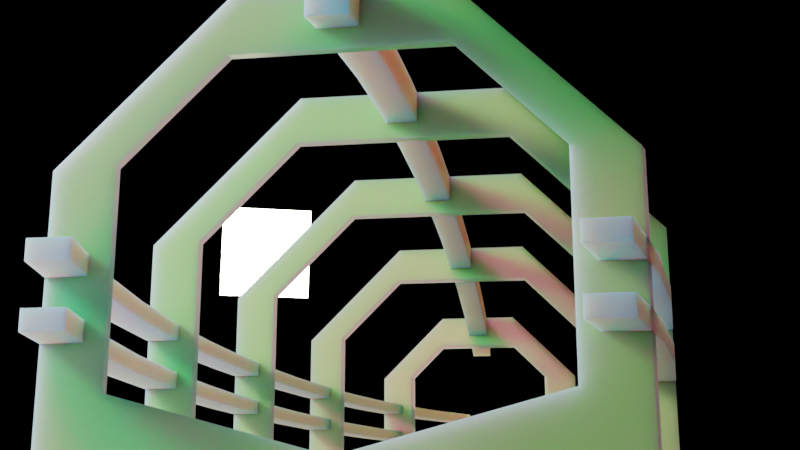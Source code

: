 # Source: blender_boat_nodes_v3.blend  (saved by Blender 3.2.14; exported with 4.5.12 LTS)
import bpy
from mathutils import Matrix  # noqa: F401  (used for matrix-valued properties, if any)

bpy.ops.wm.read_factory_settings(use_empty=True)
scene = bpy.context.scene
scene.name = 'working'

# ---- collections
col_collection = bpy.data.collections.new('Collection'); scene.collection.children.link(col_collection)
col_unit_tests = bpy.data.collections.new('Unit Tests'); col_collection.children.link(col_unit_tests)
col_scene = bpy.data.collections.new('scene'); scene.collection.children.link(col_scene)

# ---- materials (node trees are filled in below, after node groups)
mat_hull_cutter_2 = bpy.data.materials.new('hull_cutter_2')
mat_hull_cutter_2.alpha_threshold = 0.0
mat_hull_cutter_2.diffuse_color = (0.6584, 0.4452, 0.2747, 1.0)
mat_hull_cutter_2.line_color = (0.0, 0.0, 0.0, 1.0)
mat_bulkhead_cutout = bpy.data.materials.new('bulkhead_cutout')
mat_bulkhead_cutout.diffuse_color = (0.7991, 0.3864, 0.2582, 1.0)
mat_hull_cutter_1 = bpy.data.materials.new('hull_cutter_1')
mat_hull_cutter_1.alpha_threshold = 0.0
mat_hull_cutter_1.diffuse_color = (0.5029, 0.4678, 0.2122, 1.0)
mat_hull_cutter_1.line_color = (0.0, 0.0, 0.0, 1.0)
mat_longitudal_cutter = bpy.data.materials.new('longitudal_cutter')
mat_longitudal_cutter.alpha_threshold = 0.0
mat_longitudal_cutter.diffuse_color = (0.2122, 0.0356, 0.7991, 1.0)
mat_longitudal_cutter.line_color = (0.0, 0.0, 0.0, 1.0)
mat_material_001 = bpy.data.materials.new('Material.001')
mat_material = bpy.data.materials.new('Material')
mat_backdrop_001 = bpy.data.materials.new('backdrop.001')
mat_backdrop_001.diffuse_color = (0.6, 0.6, 0.6, 1.0)
mat_hull_base = bpy.data.materials.new('hull_base')
mat_hull_base.diffuse_color = (0.3663, 0.4735, 0.7991, 1.0)
mat_bulkhead = bpy.data.materials.new('bulkhead')
mat_bulkhead.diffuse_color = (0.07601, 0.8, 0.0598, 1.0)
mat_longitudal = bpy.data.materials.new('longitudal')
mat_longitudal.diffuse_color = (0.2361, 0.7725, 0.8, 1.0)
mat_hull_cutter_3 = bpy.data.materials.new('hull_cutter_3')
mat_hull_cutter_3.alpha_threshold = 0.0
mat_hull_cutter_3.diffuse_color = (0.6654, 0.855, 0.3325, 1.0)
mat_hull_cutter_3.line_color = (0.0, 0.0, 0.0, 1.0)

# ---- node groups
ng_hull_cut_curve = bpy.data.node_groups.new('hull_cut_curve', 'GeometryNodeTree')
_s = ng_hull_cut_curve.interface.new_socket(name='Curve', in_out='OUTPUT', socket_type='NodeSocketGeometry')
_s = ng_hull_cut_curve.interface.new_socket(name='Length', in_out='INPUT', socket_type='NodeSocketFloat')
_s.default_value = 1.5
_s.min_value = -1e+04
_s.max_value = 1e+04
_s = ng_hull_cut_curve.interface.new_socket(name='Width', in_out='INPUT', socket_type='NodeSocketFloat')
_s.default_value = 2.0
_s.min_value = -1e+04
_s.max_value = 1e+04
_s = ng_hull_cut_curve.interface.new_socket(name='PortSide', in_out='INPUT', socket_type='NodeSocketBool')
_s = ng_hull_cut_curve.interface.new_socket(name='A0', in_out='INPUT', socket_type='NodeSocketFloat')
ng_hull_cut_curve.is_modifier = True
_N = ng_hull_cut_curve.nodes; _L = ng_hull_cut_curve.links
n0 = _N.new('ShaderNodeCombineXYZ'); n0.name = 'Combine XYZ.003'; n0.location = (199, -48)
n1 = _N.new('ShaderNodeMath'); n1.name = 'Math.003'; n1.location = (21, 109)
n1.operation = 'SUBTRACT'
n1.inputs[0].default_value = 0.0
n2 = _N.new('ShaderNodeCombineXYZ'); n2.name = 'Combine XYZ.002'; n2.location = (214, 109)
n3 = _N.new('ShaderNodeCombineXYZ'); n3.name = 'Combine XYZ'; n3.location = (136, 333)
n4 = _N.new('ShaderNodeCombineXYZ'); n4.name = 'Combine XYZ.001'; n4.location = (201, -216)
n5 = _N.new('ShaderNodeMath'); n5.name = 'Math.006'; n5.location = (-1577, 254)
n5.label = 'Inverted A0'
n5.operation = 'SUBTRACT'
n5.inputs[0].default_value = 0.0
n6 = _N.new('ShaderNodeMath'); n6.name = 'Math.002'; n6.location = (-481, -34)
n6.operation = 'MULTIPLY'
n6.inputs[0].default_value = 0.3
n7 = _N.new('GeometryNodeSwitch'); n7.name = 'Switch.002'; n7.location = (-113, -321)
n7.label = 'EndY'
n7.input_type = 'FLOAT'
n7.inputs[1].default_value = 0.0
n7.inputs[2].default_value = 0.0
n8 = _N.new('ShaderNodeMath'); n8.name = 'Math.004'; n8.location = (-1578, 442)
n8.label = 'Inverted Width'
n8.operation = 'SUBTRACT'
n8.inputs[0].default_value = 0.0
n9 = _N.new('GeometryNodeSwitch'); n9.name = 'Switch.003'; n9.location = (-1012, 247)
n9.label = 'MidY'
n9.input_type = 'FLOAT'
n10 = _N.new('GeometryNodeSwitch'); n10.name = 'Switch.001'; n10.location = (-1000, 447)
n10.label = 'StartY'
n10.input_type = 'FLOAT'
n11 = _N.new('ShaderNodeMath'); n11.name = 'Math'; n11.location = (-709, 90)
n11.operation = 'MULTIPLY'
n12 = _N.new('ShaderNodeMath'); n12.name = 'Math.001'; n12.location = (-223, 470)
n12.label = 'Negative Length'
n12.operation = 'SUBTRACT'
n12.inputs[0].default_value = 0.0
n13 = _N.new('NodeGroupInput'); n13.name = 'Group Input'; n13.location = (-1856, -39)
n14 = _N.new('NodeGroupOutput'); n14.name = 'Group Output'; n14.location = (1482, 186)
n15 = _N.new('GeometryNodeCurvePrimitiveBezierSegment'); n15.name = 'Bezier Segment'; n15.location = (753, 139)
n16 = _N.new('ShaderNodeValue'); n16.name = 'Curve Resolution'; n16.location = (330, 424)
n16.label = 'Curve Resolution'
n16.outputs[0].default_value = 16.0
n17 = _N.new('GeometryNodeResampleCurve'); n17.name = 'Resample Curve'; n17.location = (1087, 247)
n17.label = 'fix idiosyncratic normals'
n17.width = 194
n17.keep_last_segment = False
_L.new(n11.outputs[0], n12.inputs[1])
_L.new(n12.outputs[0], n3.inputs[0])
_L.new(n3.outputs[0], n15.inputs[1])
_L.new(n11.outputs[0], n4.inputs[0])
_L.new(n4.outputs[0], n15.inputs[4])
_L.new(n2.outputs[0], n15.inputs[2])
_L.new(n0.outputs[0], n15.inputs[3])
_L.new(n6.outputs[0], n0.inputs[0])
_L.new(n6.outputs[0], n1.inputs[1])
_L.new(n1.outputs[0], n2.inputs[0])
_L.new(n13.outputs[0], n6.inputs[1])
_L.new(n16.outputs[0], n15.inputs[0])
_L.new(n13.outputs[1], n8.inputs[1])
_L.new(n13.outputs[3], n5.inputs[1])
_L.new(n7.outputs[0], n4.inputs[1])
_L.new(n13.outputs[2], n9.inputs[0])
_L.new(n13.outputs[1], n9.inputs[1])
_L.new(n8.outputs[0], n9.inputs[2])
_L.new(n9.outputs[0], n0.inputs[1])
_L.new(n9.outputs[0], n2.inputs[1])
_L.new(n10.outputs[0], n3.inputs[1])
_L.new(n13.outputs[2], n10.inputs[0])
_L.new(n13.outputs[3], n10.inputs[1])
_L.new(n5.outputs[0], n10.inputs[2])
_L.new(n13.outputs[0], n11.inputs[0])
_L.new(n17.outputs[0], n14.inputs[0])
_L.new(n15.outputs[0], n17.inputs[0])
_L.new(n16.outputs[0], n17.inputs[2])
n14.is_active_output = True
ng_chine_generator_single = bpy.data.node_groups.new('chine_generator_single', 'GeometryNodeTree')
_s = ng_chine_generator_single.interface.new_socket(name='Hull_Cut_Mesh', in_out='OUTPUT', socket_type='NodeSocketGeometry')
_s = ng_chine_generator_single.interface.new_socket(name='Bulkhead_Cut_Mesh', in_out='OUTPUT', socket_type='NodeSocketGeometry')
_s = ng_chine_generator_single.interface.new_socket(name='Curve', in_out='OUTPUT', socket_type='NodeSocketGeometry')
_s = ng_chine_generator_single.interface.new_socket(name='Length', in_out='INPUT', socket_type='NodeSocketFloat')
_s.default_value = 1.5
_s.min_value = -1e+04
_s.max_value = 1e+04
_s = ng_chine_generator_single.interface.new_socket(name='Width', in_out='INPUT', socket_type='NodeSocketFloat')
_s.default_value = 2.0
_s.min_value = -1e+04
_s.max_value = 1e+04
_s = ng_chine_generator_single.interface.new_socket(name='Thickness', in_out='INPUT', socket_type='NodeSocketFloat')
_s.subtype = 'DISTANCE'
_s.default_value = 1.7
_s.min_value = 0.0
_s = ng_chine_generator_single.interface.new_socket(name='Height', in_out='INPUT', socket_type='NodeSocketFloat')
_s.subtype = 'DISTANCE'
_s.default_value = 4.0
_s.min_value = 0.0
_s = ng_chine_generator_single.interface.new_socket(name='Bulkhead_Thickness', in_out='INPUT', socket_type='NodeSocketFloat')
_s.default_value = 0.1
_s = ng_chine_generator_single.interface.new_socket(name='Starboard', in_out='INPUT', socket_type='NodeSocketBool')
_s = ng_chine_generator_single.interface.new_socket(name='A0', in_out='INPUT', socket_type='NodeSocketFloat')
ng_chine_generator_single.is_modifier = True
_N = ng_chine_generator_single.nodes; _L = ng_chine_generator_single.links
n0 = _N.new('GeometryNodeStoreNamedAttribute'); n0.name = 'Store Named Attribute'; n0.location = (-746, -551)
n0.data_type = 'FLOAT_VECTOR'
n0.domain = 'CORNER'
n0.inputs[2].default_value = 'uv_map'
n1 = _N.new('NodeGroupInput'); n1.name = 'Group Input'; n1.location = (-1308, -211)
n2 = _N.new('GeometryNodeMeshGrid'); n2.name = 'Grid'; n2.location = (-771, -551)
n2.inputs[2].default_value = 2
n2.inputs[3].default_value = 2
n3 = _N.new('ShaderNodeCombineXYZ'); n3.name = 'Combine XYZ'; n3.location = (-402, -105)
n4 = _N.new('GeometryNodeSwitch'); n4.name = 'Switch'; n4.location = (-613, -84)
n4.input_type = 'FLOAT'
n5 = _N.new('ShaderNodeMath'); n5.name = 'Math'; n5.location = (-814, 1)
n5.operation = 'MULTIPLY'
n6 = _N.new('GeometryNodeTransform'); n6.name = 'Transform.001'; n6.location = (90, 50)
n6.inputs[2].default_value = (0.0, 3.142, 0.0)
n7 = _N.new('GeometryNodeSwitch'); n7.name = 'Switch.001'; n7.location = (433, -182)
n7.input_type = 'FLOAT'
n8 = _N.new('GeometryNodeSetMaterial'); n8.name = 'Set Material.001'; n8.location = (1704, 488)
n8.inputs[2].default_value = mat_hull_cutter_1
n9 = _N.new('NodeGroupOutput'); n9.name = 'Group Output'; n9.location = (2232, 400)
n10 = _N.new('GeometryNodeSetPosition'); n10.name = 'Set Position'; n10.location = (1229, 194)
n11 = _N.new('GeometryNodeCurveToMesh'); n11.name = 'Curve to Mesh.002'; n11.location = (1514, 214)
n11.inputs[3].default_value = True
n12 = _N.new('ShaderNodeVectorMath'); n12.name = 'Vector Math'; n12.location = (1060, -24)
n12.operation = 'SCALE'
n13 = _N.new('GeometryNodeInputNormal'); n13.name = 'Normal'; n13.location = (884, -72)
n13.legacy_corner_normals = True
n14 = _N.new('GeometryNodeSetMaterial'); n14.name = 'Set Material.002'; n14.location = (1750, 240)
n14.width = 182
n14.inputs[2].default_value = mat_bulkhead_cutout
n15 = _N.new('GeometryNodeSetShadeSmooth'); n15.name = 'Set Shade Smooth'; n15.location = (1927, 480)
n15.inputs[2].default_value = False
n16 = _N.new('GeometryNodeSetShadeSmooth'); n16.name = 'Set Shade Smooth.001'; n16.location = (2012, 295)
n16.inputs[2].default_value = False
n17 = _N.new('ShaderNodeMath'); n17.name = 'Math.001'; n17.location = (-815, -385)
n17.operation = 'MULTIPLY'
n17.inputs[1].default_value = -0.5
n18 = _N.new('ShaderNodeMath'); n18.name = 'Math.002'; n18.location = (179, -350)
n18.label = 'Negative Thickness'
n18.operation = 'SUBTRACT'
n18.inputs[0].default_value = 0.0
n19 = _N.new('NodeReroute'); n19.name = 'Reroute'; n19.location = (24, -340)
n19.width = 16
n19.socket_idname = 'NodeSocketFloat'
n20 = _N.new('GeometryNodeCurveToMesh'); n20.name = 'Curve to Mesh.001'; n20.location = (696, 447)
n20.inputs[3].default_value = True
n21 = _N.new('GeometryNodeMeshToCurve'); n21.name = 'Mesh to Curve'; n21.location = (312, 141)
n22 = _N.new('GeometryNodeGroup'); n22.name = 'Group'; n22.location = (-677, 301)
n22.label = 'hull_cut_curve'
n22.width = 246
n22.node_tree = ng_hull_cut_curve
n23 = _N.new('GeometryNodeInputNamedAttribute'); n23.name = 'Named Attribute'; n23.location = (1489, 214)
n23.inputs[0].default_value = 'radius'
n24 = _N.new('GeometryNodeSwitch'); n24.name = 'Switch.002'; n24.location = (1489, 214)
n24.input_type = 'FLOAT'
n24.inputs[1].default_value = 1.0
n25 = _N.new('GeometryNodeInputNamedAttribute'); n25.name = 'Named Attribute.001'; n25.location = (671, 447)
n25.inputs[0].default_value = 'radius'
n26 = _N.new('GeometryNodeSwitch'); n26.name = 'Switch.003'; n26.location = (671, 447)
n26.input_type = 'FLOAT'
n26.inputs[1].default_value = 1.0
_L.new(n1.outputs[1], n22.inputs[1])
_L.new(n1.outputs[0], n22.inputs[0])
_L.new(n1.outputs[2], n2.inputs[0])
_L.new(n1.outputs[3], n2.inputs[1])
_L.new(n0.outputs[0], n6.inputs[0])
_L.new(n6.outputs[0], n21.inputs[0])
_L.new(n3.outputs[0], n6.inputs[1])
_L.new(n21.outputs[0], n20.inputs[1])
_L.new(n22.outputs[0], n20.inputs[0])
_L.new(n16.outputs[0], n9.inputs[1])
_L.new(n15.outputs[0], n9.inputs[0])
_L.new(n22.outputs[0], n9.inputs[2])
_L.new(n1.outputs[5], n22.inputs[2])
_L.new(n1.outputs[6], n22.inputs[3])
_L.new(n1.outputs[2], n17.inputs[0])
_L.new(n1.outputs[5], n4.inputs[0])
_L.new(n17.outputs[0], n4.inputs[1])
_L.new(n5.outputs[0], n4.inputs[2])
_L.new(n4.outputs[0], n3.inputs[0])
_L.new(n1.outputs[2], n5.inputs[0])
_L.new(n1.outputs[5], n7.inputs[0])
_L.new(n20.outputs[0], n8.inputs[0])
_L.new(n22.outputs[0], n10.inputs[0])
_L.new(n12.outputs[0], n10.inputs[3])
_L.new(n13.outputs[0], n12.inputs[0])
_L.new(n11.outputs[0], n14.inputs[0])
_L.new(n10.outputs[0], n11.inputs[0])
_L.new(n7.outputs[0], n12.inputs[3])
_L.new(n21.outputs[0], n11.inputs[1])
_L.new(n8.outputs[0], n15.inputs[0])
_L.new(n14.outputs[0], n16.inputs[0])
_L.new(n18.outputs[0], n7.inputs[2])
_L.new(n19.outputs[0], n7.inputs[1])
_L.new(n1.outputs[4], n19.inputs[0])
_L.new(n19.outputs[0], n18.inputs[1])
_L.new(n2.outputs[0], n0.inputs[0])
_L.new(n2.outputs[1], n0.inputs[3])
_L.new(n23.outputs[1], n24.inputs[0])
_L.new(n23.outputs[0], n24.inputs[2])
_L.new(n24.outputs[0], n11.inputs[2])
_L.new(n25.outputs[1], n26.inputs[0])
_L.new(n25.outputs[0], n26.inputs[2])
_L.new(n26.outputs[0], n20.inputs[2])
n9.is_active_output = True
ng_chine_generator_double = bpy.data.node_groups.new('chine_generator_double', 'GeometryNodeTree')
_s = ng_chine_generator_double.interface.new_socket(name='Curve_Starboard', in_out='OUTPUT', socket_type='NodeSocketGeometry')
_s = ng_chine_generator_double.interface.new_socket(name='Curve_Port', in_out='OUTPUT', socket_type='NodeSocketGeometry')
_s = ng_chine_generator_double.interface.new_socket(name='Rotate_Starboard', in_out='OUTPUT', socket_type='NodeSocketVector')
_s = ng_chine_generator_double.interface.new_socket(name='Rotate_Port', in_out='OUTPUT', socket_type='NodeSocketVector')
_s = ng_chine_generator_double.interface.new_socket(name='Hull_Cut_Mesh', in_out='OUTPUT', socket_type='NodeSocketGeometry')
_s = ng_chine_generator_double.interface.new_socket(name='Bulkhead_Cut_Mesh', in_out='OUTPUT', socket_type='NodeSocketGeometry')
_s = ng_chine_generator_double.interface.new_socket(name='Length', in_out='INPUT', socket_type='NodeSocketFloat')
_s.default_value = 10.0
_s.min_value = -1e+04
_s.max_value = 1e+04
_s = ng_chine_generator_double.interface.new_socket(name='Width', in_out='INPUT', socket_type='NodeSocketFloat')
_s.default_value = 4.0
_s.min_value = -1e+04
_s.max_value = 1e+04
_s = ng_chine_generator_double.interface.new_socket(name='Thickness', in_out='INPUT', socket_type='NodeSocketFloat')
_s.subtype = 'DISTANCE'
_s.default_value = 1.0
_s.min_value = 0.0
_s = ng_chine_generator_double.interface.new_socket(name='Height', in_out='INPUT', socket_type='NodeSocketFloat')
_s.subtype = 'DISTANCE'
_s.default_value = 4.0
_s.min_value = 0.0
_s = ng_chine_generator_double.interface.new_socket(name='Bulkhead_Thickness', in_out='INPUT', socket_type='NodeSocketFloat')
_s.default_value = 0.5
_s = ng_chine_generator_double.interface.new_socket(name='A0', in_out='INPUT', socket_type='NodeSocketFloat')
_s.default_value = 2.0
_s = ng_chine_generator_double.interface.new_socket(name='Rotate', in_out='INPUT', socket_type='NodeSocketFloat')
_s.min_value = -1e+04
_s.max_value = 1e+04
ng_chine_generator_double.is_modifier = True
_N = ng_chine_generator_double.nodes; _L = ng_chine_generator_double.links
n0 = _N.new('ShaderNodeCombineXYZ'); n0.name = 'Combine XYZ.001'; n0.location = (-571, -325)
n1 = _N.new('GeometryNodeTransform'); n1.name = 'Transform'; n1.location = (-90, 652)
n2 = _N.new('ShaderNodeCombineXYZ'); n2.name = 'Combine XYZ'; n2.location = (-541, -82)
n3 = _N.new('GeometryNodeTransform'); n3.name = 'Transform.005'; n3.location = (144, 405)
n4 = _N.new('GeometryNodeJoinGeometry'); n4.name = 'Join Geometry.002'; n4.location = (512, -395)
n5 = _N.new('GeometryNodeJoinGeometry'); n5.name = 'Join Geometry.003'; n5.location = (547, 251)
n6 = _N.new('GeometryNodeTransform'); n6.name = 'Transform.004'; n6.location = (23, -740)
n7 = _N.new('GeometryNodeTransform'); n7.name = 'Transform.001'; n7.location = (22, -453)
n8 = _N.new('NodeGroupOutput'); n8.name = 'Group Output'; n8.location = (879, -8)
n9 = _N.new('GeometryNodeGroup'); n9.name = 'Group.001'; n9.location = (-795, 272)
n9.width = 213
n9.node_tree = ng_chine_generator_single
n9.inputs[5].default_value = True
n10 = _N.new('GeometryNodeGroup'); n10.name = 'Group.003'; n10.location = (-814, -579)
n10.width = 213
n10.node_tree = ng_chine_generator_single
n10.inputs[5].default_value = False
n11 = _N.new('NodeGroupInput'); n11.name = 'Group Input'; n11.location = (-1351, -184)
n12 = _N.new('ShaderNodeMath'); n12.name = 'Math.002'; n12.location = (-979, -327)
n12.hide = True
n12.operation = 'RADIANS'
n13 = _N.new('ShaderNodeMath'); n13.name = 'Math'; n13.location = (-764, -333)
n13.operation = 'SUBTRACT'
n13.inputs[0].default_value = 0.0
_L.new(n9.outputs[2], n8.inputs[0])
_L.new(n11.outputs[0], n9.inputs[0])
_L.new(n11.outputs[1], n9.inputs[1])
_L.new(n11.outputs[2], n9.inputs[2])
_L.new(n11.outputs[3], n9.inputs[3])
_L.new(n11.outputs[4], n9.inputs[4])
_L.new(n11.outputs[5], n9.inputs[6])
_L.new(n10.outputs[2], n8.inputs[1])
_L.new(n2.outputs[0], n8.inputs[2])
_L.new(n0.outputs[0], n8.inputs[3])
_L.new(n5.outputs[0], n8.inputs[4])
_L.new(n4.outputs[0], n8.inputs[5])
_L.new(n9.outputs[0], n1.inputs[0])
_L.new(n2.outputs[0], n1.inputs[2])
_L.new(n0.outputs[0], n7.inputs[2])
_L.new(n13.outputs[0], n0.inputs[0])
_L.new(n10.outputs[0], n7.inputs[0])
_L.new(n10.outputs[1], n6.inputs[0])
_L.new(n0.outputs[0], n6.inputs[2])
_L.new(n9.outputs[1], n3.inputs[0])
_L.new(n2.outputs[0], n3.inputs[2])
_L.new(n6.outputs[0], n4.inputs[0])
_L.new(n3.outputs[0], n4.inputs[0])
_L.new(n7.outputs[0], n5.inputs[0])
_L.new(n1.outputs[0], n5.inputs[0])
_L.new(n11.outputs[5], n10.inputs[6])
_L.new(n11.outputs[4], n10.inputs[4])
_L.new(n11.outputs[3], n10.inputs[3])
_L.new(n11.outputs[2], n10.inputs[2])
_L.new(n11.outputs[1], n10.inputs[1])
_L.new(n11.outputs[0], n10.inputs[0])
_L.new(n11.outputs[6], n12.inputs[0])
_L.new(n12.outputs[0], n13.inputs[1])
_L.new(n12.outputs[0], n2.inputs[0])
n8.is_active_output = True
ng_hull_base = bpy.data.node_groups.new('hull_base', 'GeometryNodeTree')
_s = ng_hull_base.interface.new_socket(name='Hull_Base', in_out='OUTPUT', socket_type='NodeSocketGeometry')
_s = ng_hull_base.interface.new_socket(name='Bulkhead_Base', in_out='OUTPUT', socket_type='NodeSocketGeometry')
_s = ng_hull_base.interface.new_socket(name='Size', in_out='INPUT', socket_type='NodeSocketVector')
_s.subtype = 'TRANSLATION'
_s.default_value = (1.0, 1.0, 1.0)
_s.min_value = 0.0
ng_hull_base.is_modifier = True
_N = ng_hull_base.nodes; _L = ng_hull_base.links
n0 = _N.new('GeometryNodeStoreNamedAttribute'); n0.name = 'Store Named Attribute'; n0.location = (-322, 172)
n0.data_type = 'FLOAT_VECTOR'
n0.domain = 'CORNER'
n0.inputs[2].default_value = 'uv_map'
n1 = _N.new('NodeGroupOutput'); n1.name = 'Group Output'; n1.location = (489, 183)
n2 = _N.new('NodeGroupInput'); n2.name = 'Group Input'; n2.location = (-631, 114)
n2.label = 'hull_base'
n3 = _N.new('GeometryNodeMeshCube'); n3.name = 'Cube'; n3.location = (-347, 172)
n4 = _N.new('GeometryNodeSetShadeSmooth'); n4.name = 'Set Shade Smooth'; n4.location = (-91, 211)
n4.inputs[2].default_value = False
n5 = _N.new('GeometryNodeSetMaterial'); n5.name = 'Set Material'; n5.location = (165, 244)
n5.inputs[2].default_value = mat_hull_base
n6 = _N.new('GeometryNodeSetMaterial'); n6.name = 'Set Material.001'; n6.location = (165, 87)
n6.inputs[2].default_value = mat_bulkhead
_L.new(n2.outputs[0], n3.inputs[0])
_L.new(n4.outputs[0], n5.inputs[0])
_L.new(n0.outputs[0], n4.inputs[0])
_L.new(n4.outputs[0], n6.inputs[0])
_L.new(n5.outputs[0], n1.inputs[0])
_L.new(n6.outputs[0], n1.inputs[1])
_L.new(n3.outputs[0], n0.inputs[0])
_L.new(n3.outputs[1], n0.inputs[3])
n1.is_active_output = True
ng_toggle_geometry = bpy.data.node_groups.new('Toggle_Geometry', 'GeometryNodeTree')
_s = ng_toggle_geometry.interface.new_socket(name='Output', in_out='OUTPUT', socket_type='NodeSocketGeometry')
_s = ng_toggle_geometry.interface.new_socket(name='Input', in_out='INPUT', socket_type='NodeSocketGeometry')
_s = ng_toggle_geometry.interface.new_socket(name='Switch', in_out='INPUT', socket_type='NodeSocketBool')
ng_toggle_geometry.is_modifier = True
_N = ng_toggle_geometry.nodes; _L = ng_toggle_geometry.links
n0 = _N.new('NodeGroupOutput'); n0.name = 'Group Output'; n0.location = (169, 33)
n1 = _N.new('NodeGroupInput'); n1.name = 'Group Input'; n1.location = (-374, 28)
n2 = _N.new('GeometryNodeSwitch'); n2.name = 'Switch'; n2.location = (-94, 33)
n2.width = 213
_L.new(n2.outputs[0], n0.inputs[0])
_L.new(n1.outputs[1], n2.inputs[0])
_L.new(n1.outputs[0], n2.inputs[2])
n0.is_active_output = True
ng_longitudal_generator = bpy.data.node_groups.new('longitudal_generator', 'GeometryNodeTree')
_s = ng_longitudal_generator.interface.new_socket(name='Longitudals', in_out='OUTPUT', socket_type='NodeSocketGeometry')
_s = ng_longitudal_generator.interface.new_socket(name='Notch_Cutters', in_out='OUTPUT', socket_type='NodeSocketGeometry')
_s = ng_longitudal_generator.interface.new_socket(name='Curve', in_out='INPUT', socket_type='NodeSocketGeometry')
_s = ng_longitudal_generator.interface.new_socket(name='IsStarboard', in_out='INPUT', socket_type='NodeSocketBool')
_s = ng_longitudal_generator.interface.new_socket(name='NotchCut', in_out='INPUT', socket_type='NodeSocketFloat')
_s = ng_longitudal_generator.interface.new_socket(name='Width', in_out='INPUT', socket_type='NodeSocketFloat')
_s.default_value = 0.5
_s = ng_longitudal_generator.interface.new_socket(name='Thickness', in_out='INPUT', socket_type='NodeSocketFloat')
_s.default_value = 0.2
_s = ng_longitudal_generator.interface.new_socket(name='count', in_out='INPUT', socket_type='NodeSocketInt')
_s = ng_longitudal_generator.interface.new_socket(name='vert_offset', in_out='INPUT', socket_type='NodeSocketFloat')
_s = ng_longitudal_generator.interface.new_socket(name='vert_spacing', in_out='INPUT', socket_type='NodeSocketFloat')
ng_longitudal_generator.is_modifier = True
_N = ng_longitudal_generator.nodes; _L = ng_longitudal_generator.links
n0 = _N.new('GeometryNodeStoreNamedAttribute'); n0.name = 'Store Named Attribute'; n0.location = (-992, -149)
n0.data_type = 'FLOAT_VECTOR'
n0.domain = 'CORNER'
n0.inputs[2].default_value = 'uv_map'
n1 = _N.new('NodeFrame'); n1.name = 'Frame'; n1.location = (-1938, 1189)
n1.width = 414
n2 = _N.new('NodeGroupInput'); n2.name = 'Group Input'; n2.location = (-2176, 418)
n3 = _N.new('ShaderNodeMath'); n3.name = 'Math.002'; n3.location = (-925, 968)
n3.operation = 'MULTIPLY'
n4 = _N.new('ShaderNodeMath'); n4.name = 'Math.003'; n4.location = (-1153, 1069)
n5 = _N.new('ShaderNodeMath'); n5.name = 'Math.004'; n5.location = (-806, 759)
n6 = _N.new('GeometryNodeSwitch'); n6.name = 'Switch.001'; n6.location = (-1428, 802)
n6.input_type = 'FLOAT'
n6.inputs[1].default_value = 1.0
n6.inputs[2].default_value = -1.0
n7 = _N.new('ShaderNodeMath'); n7.name = 'Math.008'; n7.location = (-1362, 1145)
n7.label = 'Half'
n7.operation = 'MULTIPLY'
n7.inputs[1].default_value = -0.5
n8 = _N.new('NodeReroute'); n8.name = 'Reroute'; n8.location = (-1453, 965)
n8.width = 16
n8.socket_idname = 'NodeSocketFloat'
n9 = _N.new('ShaderNodeValue'); n9.name = 'Value'; n9.location = (-1676, 1001)
n9.label = 'Bool Skin compensator'
n9.width = 176
n9.outputs[0].default_value = 0.01
n10 = _N.new('GeometryNodeRealizeInstances'); n10.name = 'Realize Instances.001'; n10.location = (1143, 429)
n11 = _N.new('GeometryNodeRealizeInstances'); n11.name = 'Realize Instances'; n11.location = (1134, 93)
n12 = _N.new('GeometryNodeSetMaterial'); n12.name = 'Set Material.001'; n12.location = (1367, 147)
n12.inputs[2].default_value = mat_longitudal
n13 = _N.new('GeometryNodeSetShadeSmooth'); n13.name = 'Set Shade Smooth.001'; n13.location = (1597, 149)
n13.inputs[2].default_value = False
n14 = _N.new('GeometryNodeSetShadeSmooth'); n14.name = 'Set Shade Smooth'; n14.location = (1629, 444)
n14.inputs[2].default_value = False
n15 = _N.new('NodeReroute'); n15.name = 'Reroute.001'; n15.location = (-1474, 307)
n15.width = 16
n15.socket_idname = 'NodeSocketFloat'
n16 = _N.new('NodeReroute'); n16.name = 'Reroute.002'; n16.location = (-1465, 377)
n16.width = 16
n16.socket_idname = 'NodeSocketGeometry'
n17 = _N.new('NodeReroute'); n17.name = 'Reroute.003'; n17.location = (-1566, 241)
n17.width = 16
n17.socket_idname = 'NodeSocketFloat'
n18 = _N.new('ShaderNodeMath'); n18.name = 'Math.005'; n18.location = (-1491, 870)
n18.label = 'Half Notch Cut'
n18.hide = True
n18.operation = 'MULTIPLY'
n19 = _N.new('NodeReroute'); n19.name = 'Reroute.004'; n19.location = (-1595, 534)
n19.width = 16
n19.socket_idname = 'NodeSocketFloat'
n20 = _N.new('NodeReroute'); n20.name = 'Reroute.005'; n20.location = (-976, 332)
n20.width = 16
n20.socket_idname = 'NodeSocketGeometry'
n21 = _N.new('GeometryNodeMeshLine'); n21.name = 'Mesh Line'; n21.location = (-662, -741)
n22 = _N.new('GeometryNodeSwitch'); n22.name = 'Switch'; n22.location = (-804, -248)
n22.input_type = 'FLOAT'
n23 = _N.new('ShaderNodeCombineXYZ'); n23.name = 'Combine XYZ.001'; n23.location = (-867, -874)
n23.hide = True
n24 = _N.new('ShaderNodeMath'); n24.name = 'Math.001'; n24.location = (-1052, -414)
n24.label = 'negative_width'
n24.hide = True
n24.operation = 'SUBTRACT'
n24.inputs[0].default_value = 0.0
n25 = _N.new('ShaderNodeMath'); n25.name = 'Math'; n25.location = (-1223, -374)
n25.label = 'Half Width'
n25.hide = True
n25.operation = 'DIVIDE'
n25.inputs[1].default_value = 2.0
n26 = _N.new('GeometryNodeTransform'); n26.name = 'Transform.003'; n26.location = (151, 418)
n27 = _N.new('GeometryNodeMeshGrid'); n27.name = 'Grid.001'; n27.location = (-1017, -149)
n27.inputs[1].default_value = 2.3
n27.inputs[2].default_value = 2
n27.inputs[3].default_value = 2
n28 = _N.new('GeometryNodeInstanceOnPoints'); n28.name = 'Instance on Points'; n28.location = (931, 90)
n28.hide = True
n29 = _N.new('GeometryNodeInstanceOnPoints'); n29.name = 'Instance on Points.001'; n29.location = (929, 395)
n29.hide = True
n30 = _N.new('GeometryNodeCurveToMesh'); n30.name = 'Curve to Mesh.002'; n30.location = (503, -145)
n30.inputs[3].default_value = True
n31 = _N.new('ShaderNodeCombineXYZ'); n31.name = 'Combine XYZ'; n31.location = (-566, -354)
n32 = _N.new('ShaderNodeCombineXYZ'); n32.name = 'Combine XYZ.002'; n32.location = (-81, 271)
n33 = _N.new('NodeGroupOutput'); n33.name = 'Group Output'; n33.location = (1905, 299)
n34 = _N.new('GeometryNodeSetMaterial'); n34.name = 'Set Material.002'; n34.location = (1370, 470)
n34.inputs[2].default_value = mat_longitudal_cutter
n35 = _N.new('GeometryNodeCurvePrimitiveQuadrilateral'); n35.name = 'Quadrilateral'; n35.location = (-213, 878)
n36 = _N.new('GeometryNodeCurvePrimitiveQuadrilateral'); n36.name = 'Quadrilateral.001'; n36.location = (-999, 10)
n37 = _N.new('GeometryNodeMeshToCurve'); n37.name = 'Mesh to Curve.001'; n37.location = (-147, -219)
n37.hide = True
n38 = _N.new('ShaderNodeMath'); n38.name = 'Math.006'; n38.location = (-1211, -145)
n38.label = 'negative_width'
n38.operation = 'SUBTRACT'
n38.inputs[0].default_value = 0.0
n39 = _N.new('GeometryNodeTransform'); n39.name = 'Transform.002'; n39.location = (-350, -278)
n40 = _N.new('NodeReroute'); n40.name = 'Reroute.006'; n40.location = (-999, 213)
n40.width = 16
n40.socket_idname = 'NodeSocketFloat'
n41 = _N.new('ShaderNodeMath'); n41.name = 'Math.007'; n41.location = (-1184, 249)
n41.operation = 'SUBTRACT'
n41.inputs[0].default_value = 0.0
n42 = _N.new('GeometryNodeCurveToMesh'); n42.name = 'Curve to Mesh.003'; n42.location = (442, 521)
n42.inputs[3].default_value = True
n43 = _N.new('GeometryNodeSetPosition'); n43.name = 'Set Position'; n43.location = (-131, 588)
n44 = _N.new('ShaderNodeVectorMath'); n44.name = 'Vector Math'; n44.location = (-325, 699)
n44.operation = 'SCALE'
n45 = _N.new('GeometryNodeInputNormal'); n45.name = 'Normal'; n45.location = (-583, 599)
n45.legacy_corner_normals = True
n46 = _N.new('GeometryNodeInputNamedAttribute'); n46.name = 'Named Attribute'; n46.location = (478, -145)
n46.inputs[0].default_value = 'radius'
n47 = _N.new('GeometryNodeSwitch'); n47.name = 'Switch.002'; n47.location = (478, -145)
n47.input_type = 'FLOAT'
n47.inputs[1].default_value = 1.0
n48 = _N.new('GeometryNodeInputNamedAttribute'); n48.name = 'Named Attribute.001'; n48.location = (417, 521)
n48.inputs[0].default_value = 'radius'
n49 = _N.new('GeometryNodeSwitch'); n49.name = 'Switch.003'; n49.location = (417, 521)
n49.input_type = 'FLOAT'
n49.inputs[1].default_value = 1.0
_L.new(n21.outputs[0], n28.inputs[0])
_L.new(n39.outputs[0], n37.inputs[0])
_L.new(n2.outputs[5], n21.inputs[0])
_L.new(n23.outputs[0], n21.inputs[3])
_L.new(n2.outputs[7], n23.inputs[2])
_L.new(n30.outputs[0], n28.inputs[2])
_L.new(n20.outputs[0], n30.inputs[0])
_L.new(n11.outputs[0], n12.inputs[0])
_L.new(n17.outputs[0], n25.inputs[0])
_L.new(n25.outputs[0], n24.inputs[1])
_L.new(n22.outputs[0], n31.inputs[0])
_L.new(n2.outputs[1], n22.inputs[0])
_L.new(n28.outputs[0], n11.inputs[0])
_L.new(n21.outputs[0], n29.inputs[0])
_L.new(n42.outputs[0], n29.inputs[2])
_L.new(n29.outputs[0], n10.inputs[0])
_L.new(n2.outputs[1], n6.inputs[0])
_L.new(n38.outputs[0], n27.inputs[0])
_L.new(n24.outputs[0], n22.inputs[2])
_L.new(n25.outputs[0], n22.inputs[1])
_L.new(n19.outputs[0], n18.inputs[0])
_L.new(n13.outputs[0], n33.inputs[0])
_L.new(n34.outputs[0], n14.inputs[0])
_L.new(n12.outputs[0], n13.inputs[0])
_L.new(n10.outputs[0], n34.inputs[0])
_L.new(n8.outputs[0], n7.inputs[0])
_L.new(n9.outputs[0], n8.inputs[0])
_L.new(n45.outputs[0], n44.inputs[1])
_L.new(n45.outputs[0], n44.inputs[0])
_L.new(n44.outputs[0], n43.inputs[3])
_L.new(n6.outputs[0], n3.inputs[1])
_L.new(n4.outputs[0], n3.inputs[0])
_L.new(n18.outputs[0], n4.inputs[1])
_L.new(n7.outputs[0], n4.inputs[0])
_L.new(n19.outputs[0], n5.inputs[0])
_L.new(n8.outputs[0], n5.inputs[1])
_L.new(n2.outputs[4], n15.inputs[0])
_L.new(n2.outputs[0], n16.inputs[0])
_L.new(n2.outputs[3], n17.inputs[0])
_L.new(n2.outputs[2], n19.inputs[0])
_L.new(n3.outputs[0], n44.inputs[3])
_L.new(n16.outputs[0], n20.inputs[0])
_L.new(n32.outputs[0], n26.inputs[1])
_L.new(n41.outputs[0], n40.inputs[0])
_L.new(n35.outputs[0], n26.inputs[0])
_L.new(n5.outputs[0], n35.inputs[0])
_L.new(n15.outputs[0], n35.inputs[1])
_L.new(n15.outputs[0], n36.inputs[1])
_L.new(n36.outputs[0], n39.inputs[0])
_L.new(n39.outputs[0], n30.inputs[1])
_L.new(n17.outputs[0], n36.inputs[0])
_L.new(n31.outputs[0], n39.inputs[1])
_L.new(n26.outputs[0], n42.inputs[1])
_L.new(n40.outputs[0], n32.inputs[1])
_L.new(n40.outputs[0], n31.inputs[1])
_L.new(n2.outputs[6], n41.inputs[1])
_L.new(n20.outputs[0], n43.inputs[0])
_L.new(n43.outputs[0], n42.inputs[0])
_L.new(n14.outputs[0], n33.inputs[1])
_L.new(n27.outputs[0], n0.inputs[0])
_L.new(n27.outputs[1], n0.inputs[3])
_L.new(n46.outputs[1], n47.inputs[0])
_L.new(n46.outputs[0], n47.inputs[2])
_L.new(n47.outputs[0], n30.inputs[2])
_L.new(n48.outputs[1], n49.inputs[0])
_L.new(n48.outputs[0], n49.inputs[2])
_L.new(n49.outputs[0], n42.inputs[2])
n33.is_active_output = True
ng_chop_x_minmax = bpy.data.node_groups.new('Chop_X_minmax', 'GeometryNodeTree')
_s = ng_chop_x_minmax.interface.new_socket(name='Mesh', in_out='OUTPUT', socket_type='NodeSocketGeometry')
_s = ng_chop_x_minmax.interface.new_socket(name='Mesh 1', in_out='INPUT', socket_type='NodeSocketGeometry')
_s = ng_chop_x_minmax.interface.new_socket(name='cube_size', in_out='INPUT', socket_type='NodeSocketFloat')
_s.default_value = 0.5
_s.min_value = -1e+04
_s.max_value = 1e+04
_s = ng_chop_x_minmax.interface.new_socket(name='x_min', in_out='INPUT', socket_type='NodeSocketFloat')
_s = ng_chop_x_minmax.interface.new_socket(name='x_max', in_out='INPUT', socket_type='NodeSocketFloat')
ng_chop_x_minmax.is_modifier = True
_N = ng_chop_x_minmax.nodes; _L = ng_chop_x_minmax.links
n0 = _N.new('GeometryNodeStoreNamedAttribute'); n0.name = 'Store Named Attribute'; n0.location = (-81, 66)
n0.data_type = 'FLOAT_VECTOR'
n0.domain = 'CORNER'
n0.inputs[2].default_value = 'uv_map'
n1 = _N.new('ShaderNodeMath'); n1.name = 'Math.001'; n1.location = (-123, -110)
n2 = _N.new('GeometryNodeMeshCube'); n2.name = 'Cube'; n2.location = (-106, 66)
n3 = _N.new('NodeGroupInput'); n3.name = 'Group Input'; n3.location = (-1301, 204)
n4 = _N.new('ShaderNodeCombineXYZ'); n4.name = 'Combine XYZ'; n4.location = (80, -110)
n4.hide = True
n5 = _N.new('ShaderNodeCombineXYZ'); n5.name = 'Combine XYZ.002'; n5.location = (114, 404)
n5.hide = True
n6 = _N.new('GeometryNodeTransform'); n6.name = 'Transform.003'; n6.location = (376, 485)
n7 = _N.new('GeometryNodeTransform'); n7.name = 'Transform.002'; n7.location = (267, 23)
n8 = _N.new('ShaderNodeMath'); n8.name = 'Math.002'; n8.location = (-61, 441)
n9 = _N.new('ShaderNodeMath'); n9.name = 'Math'; n9.location = (-802, -111)
n9.operation = 'DIVIDE'
n9.inputs[1].default_value = 2.0
n10 = _N.new('ShaderNodeCombineXYZ'); n10.name = 'Combine XYZ.001'; n10.location = (-803, 370)
n11 = _N.new('ShaderNodeMath'); n11.name = 'Math.003'; n11.location = (-323, 478)
n11.operation = 'SUBTRACT'
n11.inputs[0].default_value = 0.0
n12 = _N.new('NodeGroupOutput'); n12.name = 'Group Output'; n12.location = (1931, 308)
n13 = _N.new('GeometryNodeMeshBoolean'); n13.name = 'Mesh Boolean.001'; n13.location = (608, 285)
n13.solver = 'EXACT'
n14 = _N.new('GeometryNodeMeshBoolean'); n14.name = 'Mesh Boolean'; n14.location = (863, 73)
n14.solver = 'EXACT'
n15 = _N.new('GeometryNodeJoinGeometry'); n15.name = 'Join Geometry'; n15.location = (1124, 279)
n15.label = 'Cutter Meshes'
n16 = _N.new('GeometryNodeJoinGeometry'); n16.name = 'Join Geometry.001'; n16.location = (1599, 289)
_L.new(n0.outputs[0], n7.inputs[0])
_L.new(n4.outputs[0], n7.inputs[1])
_L.new(n9.outputs[0], n1.inputs[0])
_L.new(n1.outputs[0], n4.inputs[0])
_L.new(n3.outputs[1], n9.inputs[0])
_L.new(n3.outputs[1], n10.inputs[0])
_L.new(n3.outputs[1], n10.inputs[1])
_L.new(n3.outputs[1], n10.inputs[2])
_L.new(n10.outputs[0], n2.inputs[0])
_L.new(n3.outputs[3], n1.inputs[1])
_L.new(n0.outputs[0], n6.inputs[0])
_L.new(n3.outputs[2], n8.inputs[1])
_L.new(n8.outputs[0], n5.inputs[0])
_L.new(n5.outputs[0], n6.inputs[1])
_L.new(n3.outputs[0], n13.inputs[0])
_L.new(n13.outputs[0], n14.inputs[0])
_L.new(n6.outputs[0], n15.inputs[0])
_L.new(n7.outputs[0], n15.inputs[0])
_L.new(n9.outputs[0], n11.inputs[1])
_L.new(n11.outputs[0], n8.inputs[0])
_L.new(n16.outputs[0], n12.inputs[0])
_L.new(n14.outputs[0], n16.inputs[0])
_L.new(n6.outputs[0], n13.inputs[1])
_L.new(n7.outputs[0], n14.inputs[1])
_L.new(n2.outputs[0], n0.inputs[0])
_L.new(n2.outputs[1], n0.inputs[3])
n12.is_active_output = True
ng_longitudal_generator_dual = bpy.data.node_groups.new('longitudal_generator_dual', 'GeometryNodeTree')
_s = ng_longitudal_generator_dual.interface.new_socket(name='Longitudals', in_out='OUTPUT', socket_type='NodeSocketGeometry')
_s = ng_longitudal_generator_dual.interface.new_socket(name='Cutters', in_out='OUTPUT', socket_type='NodeSocketGeometry')
_s = ng_longitudal_generator_dual.interface.new_socket(name='CurveStarboard', in_out='INPUT', socket_type='NodeSocketGeometry')
_s = ng_longitudal_generator_dual.interface.new_socket(name='CurvePort', in_out='INPUT', socket_type='NodeSocketGeometry')
_s = ng_longitudal_generator_dual.interface.new_socket(name='RotStarboard', in_out='INPUT', socket_type='NodeSocketVector')
_s = ng_longitudal_generator_dual.interface.new_socket(name='RotPort', in_out='INPUT', socket_type='NodeSocketVector')
_s = ng_longitudal_generator_dual.interface.new_socket(name='NotchCut', in_out='INPUT', socket_type='NodeSocketFloat')
_s = ng_longitudal_generator_dual.interface.new_socket(name='Width', in_out='INPUT', socket_type='NodeSocketFloat')
_s.default_value = 1.0
_s = ng_longitudal_generator_dual.interface.new_socket(name='Thickness', in_out='INPUT', socket_type='NodeSocketFloat')
_s.default_value = 0.1
_s = ng_longitudal_generator_dual.interface.new_socket(name='count', in_out='INPUT', socket_type='NodeSocketInt')
_s.default_value = 3
_s = ng_longitudal_generator_dual.interface.new_socket(name='vert_offset', in_out='INPUT', socket_type='NodeSocketFloat')
_s.default_value = 0.1
_s = ng_longitudal_generator_dual.interface.new_socket(name='vert_spacing', in_out='INPUT', socket_type='NodeSocketFloat')
_s.default_value = 1.0
_s = ng_longitudal_generator_dual.interface.new_socket(name='xMin', in_out='INPUT', socket_type='NodeSocketFloat')
_s.default_value = -3.0
_s = ng_longitudal_generator_dual.interface.new_socket(name='xMax', in_out='INPUT', socket_type='NodeSocketFloat')
_s.default_value = 3.0
ng_longitudal_generator_dual.is_modifier = True
_N = ng_longitudal_generator_dual.nodes; _L = ng_longitudal_generator_dual.links
n0 = _N.new('NodeGroupInput'); n0.name = 'Group Input'; n0.location = (-970, 237)
n1 = _N.new('NodeReroute'); n1.name = 'Reroute.001'; n1.location = (932, -88)
n1.width = 16
n1.socket_idname = 'NodeSocketFloat'
n2 = _N.new('NodeReroute'); n2.name = 'Reroute.002'; n2.location = (902, -107)
n2.width = 16
n2.socket_idname = 'NodeSocketFloat'
n3 = _N.new('GeometryNodeGroup'); n3.name = 'Group'; n3.location = (-503, 575)
n3.width = 195
n3.node_tree = ng_longitudal_generator
n3.inputs[1].default_value = True
n4 = _N.new('GeometryNodeTransform'); n4.name = 'Transform.001'; n4.location = (148, 9)
n5 = _N.new('NodeReroute'); n5.name = 'Reroute.004'; n5.location = (-45, -205)
n5.width = 16
n5.socket_idname = 'NodeSocketVector'
n6 = _N.new('NodeReroute'); n6.name = 'Reroute.005'; n6.location = (-153, 227)
n6.width = 16
n6.socket_idname = 'NodeSocketVector'
n7 = _N.new('GeometryNodeTransform'); n7.name = 'Transform'; n7.location = (143, 666)
n8 = _N.new('GeometryNodeTransform'); n8.name = 'Transform.002'; n8.location = (148, -290)
n9 = _N.new('GeometryNodeGroup'); n9.name = 'Group.005'; n9.location = (1051, 264)
n9.width = 243
n9.node_tree = ng_chop_x_minmax
n9.inputs[1].default_value = 10.0
n10 = _N.new('GeometryNodeGroup'); n10.name = 'Group.003'; n10.location = (1055, 42)
n10.width = 243
n10.node_tree = ng_chop_x_minmax
n10.inputs[1].default_value = 10.0
n11 = _N.new('GeometryNodeGroup'); n11.name = 'Group.007'; n11.location = (1060, -161)
n11.width = 243
n11.node_tree = ng_chop_x_minmax
n11.inputs[1].default_value = 10.0
n12 = _N.new('GeometryNodeTransform'); n12.name = 'Transform.003'; n12.location = (145, 388)
n13 = _N.new('NodeGroupOutput'); n13.name = 'Group Output'; n13.location = (1710, 150)
n14 = _N.new('GeometryNodeJoinGeometry'); n14.name = 'Join Geometry.001'; n14.location = (1408, 218)
n15 = _N.new('GeometryNodeGroup'); n15.name = 'Group.006'; n15.location = (1056, 475)
n15.width = 243
n15.node_tree = ng_chop_x_minmax
n15.inputs[1].default_value = 10.0
n16 = _N.new('NodeReroute'); n16.name = 'Reroute'; n16.location = (755, 113)
n16.width = 16
n16.socket_idname = 'NodeSocketFloat'
n17 = _N.new('NodeReroute'); n17.name = 'Reroute.003'; n17.location = (882, 141)
n17.width = 16
n17.socket_idname = 'NodeSocketFloat'
n18 = _N.new('GeometryNodeJoinGeometry'); n18.name = 'Join Geometry'; n18.location = (1405, 64)
n19 = _N.new('GeometryNodeGroup'); n19.name = 'Group.004'; n19.location = (-525, -181)
n19.width = 195
n19.node_tree = ng_longitudal_generator
n19.inputs[1].default_value = False
n20 = _N.new('FunctionNodeEulerToRotation'); n20.name = 'Euler to Rotation'; n20.location = (108, 9)
n21 = _N.new('FunctionNodeEulerToRotation'); n21.name = 'Euler to Rotation.001'; n21.location = (103, 666)
n22 = _N.new('FunctionNodeEulerToRotation'); n22.name = 'Euler to Rotation.002'; n22.location = (108, -290)
n23 = _N.new('FunctionNodeEulerToRotation'); n23.name = 'Euler to Rotation.003'; n23.location = (105, 388)
_L.new(n0.outputs[0], n3.inputs[0])
_L.new(n0.outputs[1], n19.inputs[0])
_L.new(n0.outputs[5], n3.inputs[3])
_L.new(n0.outputs[5], n19.inputs[3])
_L.new(n0.outputs[6], n3.inputs[4])
_L.new(n0.outputs[6], n19.inputs[4])
_L.new(n0.outputs[7], n19.inputs[5])
_L.new(n0.outputs[7], n3.inputs[5])
_L.new(n0.outputs[8], n19.inputs[6])
_L.new(n0.outputs[8], n3.inputs[6])
_L.new(n0.outputs[9], n19.inputs[7])
_L.new(n0.outputs[9], n3.inputs[7])
_L.new(n6.outputs[0], n21.inputs[0])
_L.new(n5.outputs[0], n22.inputs[0])
_L.new(n0.outputs[4], n19.inputs[2])
_L.new(n0.outputs[4], n3.inputs[2])
_L.new(n6.outputs[0], n23.inputs[0])
_L.new(n19.outputs[1], n8.inputs[0])
_L.new(n3.outputs[1], n12.inputs[0])
_L.new(n3.outputs[0], n7.inputs[0])
_L.new(n17.outputs[0], n9.inputs[2])
_L.new(n16.outputs[0], n9.inputs[3])
_L.new(n1.outputs[0], n10.inputs[2])
_L.new(n2.outputs[0], n10.inputs[3])
_L.new(n0.outputs[11], n16.inputs[0])
_L.new(n16.outputs[0], n2.inputs[0])
_L.new(n0.outputs[10], n17.inputs[0])
_L.new(n17.outputs[0], n1.inputs[0])
_L.new(n19.outputs[0], n4.inputs[0])
_L.new(n5.outputs[0], n20.inputs[0])
_L.new(n0.outputs[3], n5.inputs[0])
_L.new(n0.outputs[2], n6.inputs[0])
_L.new(n8.outputs[0], n11.inputs[0])
_L.new(n4.outputs[0], n10.inputs[0])
_L.new(n12.outputs[0], n9.inputs[0])
_L.new(n7.outputs[0], n15.inputs[0])
_L.new(n14.outputs[0], n13.inputs[0])
_L.new(n18.outputs[0], n13.inputs[1])
_L.new(n1.outputs[0], n11.inputs[2])
_L.new(n2.outputs[0], n11.inputs[3])
_L.new(n16.outputs[0], n15.inputs[3])
_L.new(n17.outputs[0], n15.inputs[2])
_L.new(n9.outputs[0], n18.inputs[0])
_L.new(n11.outputs[0], n18.inputs[0])
_L.new(n10.outputs[0], n14.inputs[0])
_L.new(n15.outputs[0], n14.inputs[0])
_L.new(n20.outputs[0], n4.inputs[2])
_L.new(n21.outputs[0], n7.inputs[2])
_L.new(n22.outputs[0], n8.inputs[2])
_L.new(n23.outputs[0], n12.inputs[2])
n13.is_active_output = True
ng_bulkhead_base_generator = bpy.data.node_groups.new('bulkhead_base_generator', 'GeometryNodeTree')
_s = ng_bulkhead_base_generator.interface.new_socket(name='Geometry', in_out='OUTPUT', socket_type='NodeSocketGeometry')
_s = ng_bulkhead_base_generator.interface.new_socket(name='Thickness', in_out='INPUT', socket_type='NodeSocketFloat')
_s.default_value = 0.2
_s = ng_bulkhead_base_generator.interface.new_socket(name='Count', in_out='INPUT', socket_type='NodeSocketInt')
_s.default_value = 1
_s.min_value = 1
_s.max_value = 256
_s = ng_bulkhead_base_generator.interface.new_socket(name='StartX', in_out='INPUT', socket_type='NodeSocketFloat')
_s.default_value = -6.0
_s = ng_bulkhead_base_generator.interface.new_socket(name='Spacing', in_out='INPUT', socket_type='NodeSocketFloat')
_s.default_value = 0.2
_s = ng_bulkhead_base_generator.interface.new_socket(name='Width', in_out='INPUT', socket_type='NodeSocketFloat')
_s.default_value = 5.0
_s = ng_bulkhead_base_generator.interface.new_socket(name='Height', in_out='INPUT', socket_type='NodeSocketFloat')
_s.default_value = 3.0
ng_bulkhead_base_generator.is_modifier = True
_N = ng_bulkhead_base_generator.nodes; _L = ng_bulkhead_base_generator.links
n0 = _N.new('GeometryNodeStoreNamedAttribute'); n0.name = 'Store Named Attribute'; n0.location = (-678, -1)
n0.data_type = 'FLOAT_VECTOR'
n0.domain = 'CORNER'
n0.inputs[2].default_value = 'uv_map'
n1 = _N.new('GeometryNodeTransform'); n1.name = 'Transform'; n1.location = (151, 325)
n1.inputs[1].default_value = (0.0, 0.2, 0.0)
n2 = _N.new('GeometryNodeInstanceOnPoints'); n2.name = 'Instance on Points'; n2.location = (-271, 277)
n3 = _N.new('GeometryNodeTransform'); n3.name = 'Transform.001'; n3.location = (-496, 99)
n4 = _N.new('GeometryNodeMeshCube'); n4.name = 'Cube'; n4.location = (-703, -1)
n5 = _N.new('ShaderNodeCombineXYZ'); n5.name = 'Combine XYZ'; n5.location = (-910, 55)
n6 = _N.new('GeometryNodeMeshLine'); n6.name = 'Mesh Line'; n6.location = (-699, 324)
n7 = _N.new('NodeGroupInput'); n7.name = 'Group Input'; n7.location = (-1233, 263)
n8 = _N.new('ShaderNodeCombineXYZ'); n8.name = 'Combine XYZ.001'; n8.location = (-956, 369)
n9 = _N.new('ShaderNodeCombineXYZ'); n9.name = 'Combine XYZ.002'; n9.location = (-898, 200)
n10 = _N.new('GeometryNodeViewer'); n10.name = 'Viewer'; n10.location = (-276, 383)
n10.domain = 'POINT'
n11 = _N.new('NodeGroupOutput'); n11.name = 'Group Output'; n11.location = (880, 500)
n12 = _N.new('GeometryNodeJoinGeometry'); n12.name = 'Join Geometry'; n12.location = (620, 460)
n13 = _N.new('GeometryNodeSetMaterial'); n13.name = 'Set Material'; n13.location = (380, 420)
n13.inputs[2].default_value = mat_bulkhead
n14 = _N.new('GeometryNodeRealizeInstances'); n14.name = 'Realize Instances'; n14.location = (-40, 360)
_L.new(n1.outputs[0], n13.inputs[0])
_L.new(n6.outputs[0], n2.inputs[0])
_L.new(n6.outputs[0], n10.inputs[0])
_L.new(n2.outputs[0], n14.inputs[0])
_L.new(n12.outputs[0], n11.inputs[0])
_L.new(n3.outputs[0], n2.inputs[2])
_L.new(n0.outputs[0], n3.inputs[0])
_L.new(n13.outputs[0], n12.inputs[0])
_L.new(n7.outputs[0], n5.inputs[0])
_L.new(n7.outputs[4], n5.inputs[1])
_L.new(n7.outputs[5], n5.inputs[2])
_L.new(n5.outputs[0], n4.inputs[0])
_L.new(n7.outputs[1], n6.inputs[0])
_L.new(n8.outputs[0], n6.inputs[2])
_L.new(n7.outputs[2], n8.inputs[0])
_L.new(n7.outputs[3], n9.inputs[0])
_L.new(n9.outputs[0], n6.inputs[3])
_L.new(n14.outputs[0], n1.inputs[0])
_L.new(n4.outputs[0], n0.inputs[0])
_L.new(n4.outputs[1], n0.inputs[3])
n11.is_active_output = True
ng_combined_hull = bpy.data.node_groups.new('combined_hull', 'GeometryNodeTree')
_s = ng_combined_hull.interface.new_socket(name='Geometry', in_out='OUTPUT', socket_type='NodeSocketGeometry')
_s = ng_combined_hull.interface.new_socket(name='Geometry', in_out='INPUT', socket_type='NodeSocketGeometry')
ng_combined_hull.is_modifier = True
_N = ng_combined_hull.nodes; _L = ng_combined_hull.links
n0 = _N.new('GeometryNodeGroup'); n0.name = 'Group.002'; n0.location = (-1170, -153)
n0.label = 'Chine Low'
n0.width = 239
n0.node_tree = ng_chine_generator_double
n0.inputs[0].default_value = 11.4
n0.inputs[1].default_value = 2.0
n0.inputs[2].default_value = 3.0
n0.inputs[3].default_value = 6.0
n0.inputs[4].default_value = 0.6
n0.inputs[5].default_value = 1.0
n0.inputs[6].default_value = 75.0
n1 = _N.new('GeometryNodeGroup'); n1.name = 'Group.003'; n1.location = (-1229, 778)
n1.label = 'Chine High'
n1.width = 239
n1.node_tree = ng_chine_generator_double
n1.inputs[0].default_value = 11.4
n1.inputs[1].default_value = 2.0
n1.inputs[2].default_value = 3.0
n1.inputs[3].default_value = 6.0
n1.inputs[4].default_value = 0.2
n1.inputs[5].default_value = 1.0
n1.inputs[6].default_value = -45.0
n2 = _N.new('GeometryNodeMeshBoolean'); n2.name = 'Mesh Boolean.003'; n2.location = (175, 954)
n2.label = 'Bulkhead Void Bool'
n2.width = 164
n2.operation = 'INTERSECT'
n2.solver = 'EXACT'
n3 = _N.new('GeometryNodeSetMaterial'); n3.name = 'Set Material.002'; n3.location = (-799, 626)
n3.width = 162
n3.hide = True
n3.inputs[2].default_value = mat_hull_cutter_3
n4 = _N.new('GeometryNodeTransform'); n4.name = 'Transform.001'; n4.location = (-654, 981)
n4.hide = True
n4.inputs[2].default_value = (1.571, 0.0, 0.0)
n5 = _N.new('GeometryNodeGroup'); n5.name = 'Group.001'; n5.location = (-1328, 271)
n5.label = 'Chine Mid'
n5.width = 239
n5.node_tree = ng_chine_generator_double
n5.inputs[0].default_value = 11.4
n5.inputs[1].default_value = 2.0
n5.inputs[2].default_value = 3.0
n5.inputs[3].default_value = 6.0
n5.inputs[4].default_value = 0.3
n5.inputs[5].default_value = 1.0
n5.inputs[6].default_value = 0.0
n6 = _N.new('GeometryNodeGroup'); n6.name = 'Group.004'; n6.location = (-2074, 409)
n6.width = 259
n6.node_tree = ng_hull_base
n6.inputs[0].default_value = (10.0, 4.0, 4.0)
n7 = _N.new('GeometryNodeGroup'); n7.name = 'Group.008'; n7.location = (540, 665)
n7.label = 'Hull Skin Visibility'
n7.width = 252
n7.node_tree = ng_toggle_geometry
n7.inputs[1].default_value = False
n8 = _N.new('GeometryNodeMeshBoolean'); n8.name = 'Mesh Boolean.001'; n8.location = (-200, 540)
n8.label = 'Hull Cut Bool'
n8.solver = 'EXACT'
n9 = _N.new('GeometryNodeMeshBoolean'); n9.name = 'Mesh Boolean'; n9.location = (-206, 313)
n9.label = 'Bulkhead Cut Bool'
n9.width = 164
n9.solver = 'EXACT'
n10 = _N.new('GeometryNodeSetMaterial'); n10.name = 'Set Material.001'; n10.location = (-735, 323)
n10.width = 162
n10.hide = True
n10.inputs[2].default_value = mat_hull_cutter_2
n11 = _N.new('GeometryNodeGroup'); n11.name = 'Group.009'; n11.location = (538, 891)
n11.label = 'Bulkhead Outside Cutter Visibility'
n11.width = 252
n11.node_tree = ng_toggle_geometry
n11.inputs[1].default_value = False
n12 = _N.new('GeometryNodeGroup'); n12.name = 'Group.010'; n12.location = (525, 515)
n12.label = 'Bulkhead Inside Cuter Visibility'
n12.width = 252
n12.node_tree = ng_toggle_geometry
n12.inputs[1].default_value = False
n13 = _N.new('GeometryNodeJoinGeometry'); n13.name = 'Join Geometry.001'; n13.location = (1764, 570)
n14 = _N.new('GeometryNodeGroup'); n14.name = 'Group.011'; n14.location = (986, 439)
n14.label = 'Bulkhead Inside Cuter Visibility'
n14.width = 252
n14.node_tree = ng_toggle_geometry
n14.inputs[1].default_value = True
n15 = _N.new('GeometryNodeSetMaterial'); n15.name = 'Set Material.003'; n15.location = (749, 366)
n15.width = 162
n15.inputs[2].default_value = mat_bulkhead
n16 = _N.new('NodeGroupOutput'); n16.name = 'Group Output.001'; n16.location = (2000, 577)
n16.width = 146
n17 = _N.new('GeometryNodeSetMaterial'); n17.name = 'Set Material'; n17.location = (-870, -89)
n17.width = 162
n17.hide = True
n17.inputs[2].default_value = mat_hull_cutter_1
n18 = _N.new('GeometryNodeMeshBoolean'); n18.name = 'Mesh Boolean.004'; n18.location = (1530, -82)
n18.label = 'Bulkhead Void Bool'
n18.width = 164
n18.solver = 'EXACT'
n18.inputs[3].default_value = True
n19 = _N.new('GeometryNodeGroup'); n19.name = 'Group.007'; n19.location = (1403, 197)
n19.label = 'Longitudal Visibility'
n19.width = 252
n19.node_tree = ng_toggle_geometry
n19.inputs[1].default_value = True
n20 = _N.new('GeometryNodeSetMaterial'); n20.name = 'Set Material.005'; n20.location = (1162, 30)
n20.width = 162
n20.inputs[2].default_value = mat_longitudal
n21 = _N.new('GeometryNodeMeshBoolean'); n21.name = 'Mesh Boolean.002'; n21.location = (519, 358)
n21.label = 'Bulkhead Void Bool'
n21.width = 164
n21.solver = 'EXACT'
n22 = _N.new('GeometryNodeGroup'); n22.name = 'Group.012'; n22.location = (1097, 259)
n22.label = 'Notch Cutters Visibility'
n22.width = 252
n22.node_tree = ng_toggle_geometry
n22.inputs[1].default_value = False
n23 = _N.new('GeometryNodeSetMaterial'); n23.name = 'Set Material.004'; n23.location = (871, 202)
n23.width = 162
n23.inputs[2].default_value = mat_longitudal_cutter
n24 = _N.new('GeometryNodeMeshBoolean'); n24.name = 'Mesh Boolean.005'; n24.location = (917, 13)
n24.label = 'Bulkhead Void Bool'
n24.width = 164
n24.solver = 'EXACT'
n25 = _N.new('GeometryNodeJoinGeometry'); n25.name = 'Join Geometry'; n25.location = (626, -70)
n26 = _N.new('GeometryNodeJoinGeometry'); n26.name = 'Join Geometry.002'; n26.location = (567, 126)
n27 = _N.new('GeometryNodeJoinGeometry'); n27.name = 'Join Geometry.003'; n27.location = (278, 186)
n28 = _N.new('GeometryNodeGroup'); n28.name = 'Group.013'; n28.location = (-508, -182)
n28.width = 217
n28.node_tree = ng_longitudal_generator_dual
n28.inputs[4].default_value = 0.2
n28.inputs[5].default_value = 0.4
n28.inputs[6].default_value = 0.1
n28.inputs[7].default_value = 1
n28.inputs[8].default_value = 0.2
n28.inputs[9].default_value = 0.4
n28.inputs[10].default_value = -4.9
n28.inputs[11].default_value = 4.2
n29 = _N.new('GeometryNodeGroup'); n29.name = 'Group'; n29.location = (-79, 19)
n29.width = 217
n29.node_tree = ng_longitudal_generator_dual
n29.inputs[4].default_value = 0.12
n29.inputs[5].default_value = 0.2
n29.inputs[6].default_value = 0.1
n29.inputs[7].default_value = 2
n29.inputs[8].default_value = -0.2
n29.inputs[9].default_value = 0.3
n29.inputs[10].default_value = -4.9
n29.inputs[11].default_value = 5.0
n30 = _N.new('GeometryNodeGroup'); n30.name = 'Group.006'; n30.location = (-1446, 1189)
n30.label = 'Chine Top'
n30.width = 221
n30.node_tree = ng_chine_generator_single
n30.inputs[0].default_value = 12.0
n30.inputs[1].default_value = 2.0
n30.inputs[2].default_value = 3.0
n30.inputs[3].default_value = 6.0
n30.inputs[4].default_value = 0.3
n30.inputs[5].default_value = False
n30.inputs[6].default_value = 1.0
n31 = _N.new('GeometryNodeGroup'); n31.name = 'Group.014'; n31.location = (-812, 1431)
n31.node_tree = ng_longitudal_generator
n31.inputs[1].default_value = False
n31.inputs[2].default_value = 0.1
n31.inputs[3].default_value = 0.2
n31.inputs[4].default_value = 0.2
n31.inputs[5].default_value = 1
n31.inputs[6].default_value = 0.0
n31.inputs[7].default_value = 0.0
n32 = _N.new('GeometryNodeTransform'); n32.name = 'Transform'; n32.location = (-672, 1081)
n32.hide = True
n32.inputs[2].default_value = (1.571, 0.0, 0.0)
n33 = _N.new('GeometryNodeGroup'); n33.name = 'Group.005'; n33.location = (-242, 1052)
n33.width = 247
n33.node_tree = ng_bulkhead_base_generator
n33.inputs[0].default_value = 0.1
n33.inputs[1].default_value = 5
n33.inputs[2].default_value = -4.5
n33.inputs[3].default_value = 2.0
n33.inputs[4].default_value = 4.0
n33.inputs[5].default_value = 5.0
n34 = _N.new('GeometryNodeGroup'); n34.name = 'Group.015'; n34.location = (-383, 1471)
n34.node_tree = ng_chop_x_minmax
n34.inputs[1].default_value = 10.0
n34.inputs[2].default_value = -4.8
n34.inputs[3].default_value = 4.0
n35 = _N.new('GeometryNodeGroup'); n35.name = 'Group.016'; n35.location = (-390, 1278)
n35.node_tree = ng_chop_x_minmax
n35.inputs[1].default_value = 10.0
n35.inputs[2].default_value = -4.8
n35.inputs[3].default_value = 4.0
n36 = _N.new('GeometryNodeTransform'); n36.name = 'Transform.002'; n36.location = (-179, 1385)
n36.hide = True
n36.inputs[2].default_value = (1.571, 0.0, 0.0)
n37 = _N.new('GeometryNodeTransform'); n37.name = 'Transform.003'; n37.location = (-166, 1243)
n37.hide = True
n37.inputs[2].default_value = (1.571, 0.0, 0.0)
_L.new(n6.outputs[0], n8.inputs[0])
_L.new(n6.outputs[1], n9.inputs[0])
_L.new(n33.outputs[0], n2.inputs[0])
_L.new(n2.outputs[0], n21.inputs[0])
_L.new(n33.outputs[0], n2.inputs[1])
_L.new(n10.outputs[0], n8.inputs[1])
_L.new(n8.outputs[0], n2.inputs[1])
_L.new(n17.outputs[0], n8.inputs[1])
_L.new(n3.outputs[0], n8.inputs[1])
_L.new(n5.outputs[0], n29.inputs[0])
_L.new(n5.outputs[1], n29.inputs[1])
_L.new(n5.outputs[2], n29.inputs[2])
_L.new(n5.outputs[3], n29.inputs[3])
_L.new(n27.outputs[0], n21.inputs[1])
_L.new(n30.outputs[0], n8.inputs[1])
_L.new(n4.outputs[0], n9.inputs[1])
_L.new(n32.outputs[0], n8.inputs[1])
_L.new(n14.outputs[0], n13.inputs[0])
_L.new(n19.outputs[0], n13.inputs[0])
_L.new(n20.outputs[0], n19.inputs[0])
_L.new(n8.outputs[0], n7.inputs[0])
_L.new(n7.outputs[0], n13.inputs[0])
_L.new(n0.outputs[4], n17.inputs[0])
_L.new(n1.outputs[5], n9.inputs[1])
_L.new(n0.outputs[5], n9.inputs[1])
_L.new(n5.outputs[4], n10.inputs[0])
_L.new(n1.outputs[4], n3.inputs[0])
_L.new(n11.outputs[0], n13.inputs[0])
_L.new(n2.outputs[0], n11.inputs[0])
_L.new(n12.outputs[0], n13.inputs[0])
_L.new(n5.outputs[5], n9.inputs[1])
_L.new(n30.outputs[0], n32.inputs[0])
_L.new(n30.outputs[1], n4.inputs[0])
_L.new(n9.outputs[0], n21.inputs[1])
_L.new(n9.outputs[0], n12.inputs[0])
_L.new(n15.outputs[0], n14.inputs[0])
_L.new(n21.outputs[0], n15.inputs[0])
_L.new(n22.outputs[0], n13.inputs[0])
_L.new(n26.outputs[0], n23.inputs[0])
_L.new(n23.outputs[0], n22.inputs[0])
_L.new(n13.outputs[0], n16.inputs[0])
_L.new(n24.outputs[0], n20.inputs[0])
_L.new(n21.outputs[0], n24.inputs[1])
_L.new(n0.outputs[0], n28.inputs[0])
_L.new(n0.outputs[1], n28.inputs[1])
_L.new(n0.outputs[2], n28.inputs[2])
_L.new(n0.outputs[3], n28.inputs[3])
_L.new(n28.outputs[0], n25.inputs[0])
_L.new(n29.outputs[0], n25.inputs[0])
_L.new(n25.outputs[0], n24.inputs[0])
_L.new(n29.outputs[1], n26.inputs[0])
_L.new(n28.outputs[1], n26.inputs[0])
_L.new(n29.outputs[1], n27.inputs[0])
_L.new(n28.outputs[1], n27.inputs[0])
_L.new(n30.outputs[2], n31.inputs[0])
_L.new(n36.outputs[0], n25.inputs[0])
_L.new(n31.outputs[0], n34.inputs[0])
_L.new(n34.outputs[0], n36.inputs[0])
_L.new(n31.outputs[1], n35.inputs[0])
_L.new(n35.outputs[0], n37.inputs[0])
_L.new(n37.outputs[0], n27.inputs[0])
n16.is_active_output = True
ng_hull_cutter_double = bpy.data.node_groups.new('hull_cutter_double', 'GeometryNodeTree')
_s = ng_hull_cutter_double.interface.new_socket(name='Hull_Geometry', in_out='OUTPUT', socket_type='NodeSocketGeometry')
_s = ng_hull_cutter_double.interface.new_socket(name='Core_Cutter', in_out='OUTPUT', socket_type='NodeSocketGeometry')
_s = ng_hull_cutter_double.interface.new_socket(name='longitudals', in_out='OUTPUT', socket_type='NodeSocketGeometry')
_s = ng_hull_cutter_double.interface.new_socket(name='Length', in_out='INPUT', socket_type='NodeSocketFloat')
_s.default_value = 12.0
_s.min_value = 0.1
_s = ng_hull_cutter_double.interface.new_socket(name='Width', in_out='INPUT', socket_type='NodeSocketFloat')
_s.default_value = 2.6
_s.min_value = 0.1
_s = ng_hull_cutter_double.interface.new_socket(name='Height', in_out='INPUT', socket_type='NodeSocketFloat')
_s.default_value = 4.0
_s = ng_hull_cutter_double.interface.new_socket(name='Thickness', in_out='INPUT', socket_type='NodeSocketFloat')
_s.default_value = 2.0
_s = ng_hull_cutter_double.interface.new_socket(name='Bulkhead_Thickness', in_out='INPUT', socket_type='NodeSocketFloat')
_s.default_value = -0.2
_s = ng_hull_cutter_double.interface.new_socket(name='A0', in_out='INPUT', socket_type='NodeSocketFloat')
_s = ng_hull_cutter_double.interface.new_socket(name='rotation', in_out='INPUT', socket_type='NodeSocketFloat')
_s = ng_hull_cutter_double.interface.new_socket(name='Y_Offset', in_out='INPUT', socket_type='NodeSocketFloat')
_s = ng_hull_cutter_double.interface.new_socket(name='Z_Offset', in_out='INPUT', socket_type='NodeSocketFloat')
ng_hull_cutter_double.is_modifier = True
_N = ng_hull_cutter_double.nodes; _L = ng_hull_cutter_double.links
n0 = _N.new('GeometryNodeJoinGeometry'); n0.name = 'Join Geometry.001'; n0.location = (691, 342)
n0.label = 'Join Bulkhead Cut'
n1 = _N.new('NodeGroupOutput'); n1.name = 'Group Output'; n1.location = (1314, 488)
n2 = _N.new('GeometryNodeGroup'); n2.name = 'Group.002'; n2.location = (-312, 796)
n2.width = 280
n2.node_tree = ng_chine_generator_single
n2.inputs[5].default_value = False
n3 = _N.new('ShaderNodeMath'); n3.name = 'Math'; n3.location = (-251, 439)
n3.label = 'Inverse Angle'
n3.operation = 'SUBTRACT'
n3.inputs[0].default_value = 0.0
n4 = _N.new('GeometryNodeJoinGeometry'); n4.name = 'Join Geometry'; n4.location = (689, 454)
n4.label = 'Join Hull Cut'
n5 = _N.new('GeometryNodeTransform'); n5.name = 'Transform'; n5.location = (475, 562)
n5.hide = True
n6 = _N.new('GeometryNodeTransform'); n6.name = 'Transform.001'; n6.location = (426, 486)
n6.hide = True
n7 = _N.new('GeometryNodeTransform'); n7.name = 'Transform.002'; n7.location = (314, 369)
n7.hide = True
n8 = _N.new('GeometryNodeTransform'); n8.name = 'Transform.004'; n8.location = (321, 154)
n8.hide = True
n9 = _N.new('GeometryNodeTransform'); n9.name = 'Transform.005'; n9.location = (338, 64)
n9.hide = True
n10 = _N.new('GeometryNodeTransform'); n10.name = 'Transform.003'; n10.location = (258, 255)
n10.hide = True
n11 = _N.new('ShaderNodeCombineXYZ'); n11.name = 'Combine XYZ'; n11.location = (-27, 426)
n11.hide = True
n12 = _N.new('ShaderNodeCombineXYZ'); n12.name = 'Combine XYZ.001'; n12.location = (-73, 214)
n12.hide = True
n13 = _N.new('NodeGroupInput'); n13.name = 'Group Input'; n13.location = (-1089, 449)
n14 = _N.new('GeometryNodeJoinGeometry'); n14.name = 'Join Geometry.002'; n14.location = (695, 224)
n14.label = 'Join Curve Cut'
n15 = _N.new('GeometryNodeGroup'); n15.name = 'Group.001'; n15.location = (-306, -87)
n15.width = 280
n15.node_tree = ng_chine_generator_single
n15.inputs[5].default_value = True
n16 = _N.new('ShaderNodeMath'); n16.name = 'Math.001'; n16.location = (-489, 420)
n16.operation = 'RADIANS'
n17 = _N.new('ShaderNodeMath'); n17.name = 'Math.002'; n17.location = (-429, 268)
n17.operation = 'RADIANS'
_L.new(n13.outputs[0], n2.inputs[0])
_L.new(n13.outputs[3], n2.inputs[2])
_L.new(n13.outputs[2], n2.inputs[3])
_L.new(n13.outputs[1], n2.inputs[1])
_L.new(n13.outputs[4], n2.inputs[4])
_L.new(n13.outputs[4], n15.inputs[4])
_L.new(n4.outputs[0], n1.inputs[0])
_L.new(n7.outputs[0], n14.inputs[0])
_L.new(n14.outputs[0], n1.inputs[2])
_L.new(n10.outputs[0], n4.inputs[0])
_L.new(n6.outputs[0], n0.inputs[0])
_L.new(n8.outputs[0], n0.inputs[0])
_L.new(n13.outputs[5], n2.inputs[6])
_L.new(n13.outputs[5], n15.inputs[6])
_L.new(n13.outputs[2], n15.inputs[3])
_L.new(n13.outputs[0], n15.inputs[0])
_L.new(n13.outputs[1], n15.inputs[1])
_L.new(n13.outputs[3], n15.inputs[2])
_L.new(n0.outputs[0], n1.inputs[1])
_L.new(n16.outputs[0], n3.inputs[1])
_L.new(n11.outputs[0], n5.inputs[2])
_L.new(n2.outputs[0], n5.inputs[0])
_L.new(n3.outputs[0], n11.inputs[0])
_L.new(n5.outputs[0], n4.inputs[0])
_L.new(n2.outputs[1], n6.inputs[0])
_L.new(n2.outputs[2], n7.inputs[0])
_L.new(n11.outputs[0], n6.inputs[2])
_L.new(n11.outputs[0], n7.inputs[2])
_L.new(n15.outputs[0], n10.inputs[0])
_L.new(n15.outputs[1], n8.inputs[0])
_L.new(n15.outputs[2], n9.inputs[0])
_L.new(n12.outputs[0], n10.inputs[2])
_L.new(n12.outputs[0], n8.inputs[2])
_L.new(n12.outputs[0], n9.inputs[2])
_L.new(n17.outputs[0], n12.inputs[0])
_L.new(n15.outputs[2], n14.inputs[0])
_L.new(n13.outputs[6], n16.inputs[0])
_L.new(n13.outputs[6], n17.inputs[0])
n1.is_active_output = True
ng_test_hull_cutter_double = bpy.data.node_groups.new('test_hull_cutter_double', 'GeometryNodeTree')
_s = ng_test_hull_cutter_double.interface.new_socket(name='Geometry', in_out='OUTPUT', socket_type='NodeSocketGeometry')
_s = ng_test_hull_cutter_double.interface.new_socket(name='Geometry', in_out='INPUT', socket_type='NodeSocketGeometry')
ng_test_hull_cutter_double.is_modifier = True
_N = ng_test_hull_cutter_double.nodes; _L = ng_test_hull_cutter_double.links
n0 = _N.new('GeometryNodeGroup'); n0.name = 'Group.003'; n0.location = (-248, 772)
n0.node_tree = ng_longitudal_generator
n0.inputs[1].default_value = False
n0.inputs[2].default_value = 0.0
n0.inputs[3].default_value = 0.5
n0.inputs[4].default_value = 0.2
n0.inputs[5].default_value = 0
n0.inputs[6].default_value = 0.0
n0.inputs[7].default_value = 0.0
n1 = _N.new('NodeGroupOutput'); n1.name = 'Group Output.001'; n1.location = (1070, 401)
n2 = _N.new('GeometryNodeTransform'); n2.name = 'Transform'; n2.location = (243, 427)
n2.label = 'Offset to help visualize different shapes'
n2.width = 253
n2.inputs[1].default_value = (0.0, 0.0, -0.1)
n3 = _N.new('GeometryNodeGroup'); n3.name = 'Group.004'; n3.location = (300, 15)
n3.node_tree = ng_longitudal_generator
n3.inputs[1].default_value = False
n3.inputs[2].default_value = 0.0
n3.inputs[3].default_value = 0.7
n3.inputs[4].default_value = 0.1
n3.inputs[5].default_value = 2
n3.inputs[6].default_value = -2.0
n3.inputs[7].default_value = 0.3
n4 = _N.new('GeometryNodeJoinGeometry'); n4.name = 'Join Geometry'; n4.location = (776, 709)
n5 = _N.new('GeometryNodeTransform'); n5.name = 'Transform.001'; n5.location = (612, 231)
n6 = _N.new('GeometryNodeGroup'); n6.name = 'Group'; n6.location = (-384, 367)
n6.width = 202
n6.node_tree = ng_hull_cutter_double
n6.inputs[0].default_value = 10.0
n6.inputs[1].default_value = 3.0
n6.inputs[2].default_value = 4.0
n6.inputs[3].default_value = 1.0
n6.inputs[4].default_value = 0.5
n6.inputs[5].default_value = 1.0
n6.inputs[6].default_value = 20.0
n6.inputs[7].default_value = 0.0
n6.inputs[8].default_value = 0.0
_L.new(n4.outputs[0], n1.inputs[0])
_L.new(n2.outputs[0], n4.inputs[0])
_L.new(n6.outputs[0], n4.inputs[0])
_L.new(n6.outputs[1], n2.inputs[0])
_L.new(n5.outputs[0], n4.inputs[0])
_L.new(n3.outputs[0], n5.inputs[0])
n1.is_active_output = True
ng_test_hull_cutter_single = bpy.data.node_groups.new('test_hull_cutter_single', 'GeometryNodeTree')
_s = ng_test_hull_cutter_single.interface.new_socket(name='Geometry', in_out='OUTPUT', socket_type='NodeSocketGeometry')
ng_test_hull_cutter_single.is_modifier = True
_N = ng_test_hull_cutter_single.nodes; _L = ng_test_hull_cutter_single.links
n0 = _N.new('GeometryNodeTransform'); n0.name = 'Transform'; n0.location = (114, -10)
n0.label = 'Offset to help visualize different shapes'
n0.width = 253
n0.inputs[1].default_value = (0.0, 0.0, -0.1)
n1 = _N.new('GeometryNodeJoinGeometry'); n1.name = 'Join Geometry'; n1.location = (518, 119)
n2 = _N.new('NodeGroupOutput'); n2.name = 'Group Output'; n2.location = (747, 103)
n3 = _N.new('GeometryNodeGroup'); n3.name = 'Group.001'; n3.location = (-337, 83)
n3.width = 280
n3.node_tree = ng_chine_generator_single
n3.inputs[0].default_value = 9.7
n3.inputs[1].default_value = 4.0
n3.inputs[2].default_value = 1.0
n3.inputs[3].default_value = 4.0
n3.inputs[4].default_value = 0.3
n3.inputs[5].default_value = False
n3.inputs[6].default_value = 2.0
_L.new(n1.outputs[0], n2.inputs[0])
_L.new(n3.outputs[1], n0.inputs[0])
_L.new(n3.outputs[0], n1.inputs[0])
_L.new(n0.outputs[0], n1.inputs[0])
n2.is_active_output = True
ng_test_hull_cut_curve = bpy.data.node_groups.new('test_hull_cut_curve', 'GeometryNodeTree')
_s = ng_test_hull_cut_curve.interface.new_socket(name='Geometry', in_out='OUTPUT', socket_type='NodeSocketGeometry')
_s = ng_test_hull_cut_curve.interface.new_socket(name='Geometry', in_out='INPUT', socket_type='NodeSocketGeometry')
ng_test_hull_cut_curve.is_modifier = True
_N = ng_test_hull_cut_curve.nodes; _L = ng_test_hull_cut_curve.links
n0 = _N.new('NodeGroupOutput'); n0.name = 'Group Output'; n0.location = (443, 192)
n1 = _N.new('GeometryNodeCurveToMesh'); n1.name = 'Curve to Mesh'; n1.location = (-477, 103)
n2 = _N.new('GeometryNodeCurveToMesh'); n2.name = 'Curve to Mesh.001'; n2.location = (-493, 416)
n3 = _N.new('GeometryNodeTransform'); n3.name = 'Transform'; n3.location = (-132, 549)
n4 = _N.new('GeometryNodeTransform'); n4.name = 'Transform.001'; n4.location = (-139, 178)
n5 = _N.new('GeometryNodeJoinGeometry'); n5.name = 'Join Geometry'; n5.location = (123, 236)
n6 = _N.new('GeometryNodeGroup'); n6.name = 'Group'; n6.location = (-859, 98)
n6.width = 274
n6.node_tree = ng_hull_cut_curve
n6.inputs[0].default_value = 10.0
n6.inputs[1].default_value = 2.0
n6.inputs[2].default_value = False
n6.inputs[3].default_value = 2.0
n7 = _N.new('GeometryNodeGroup'); n7.name = 'Group.001'; n7.location = (-828, 409)
n7.width = 237
n7.node_tree = ng_hull_cut_curve
n7.inputs[0].default_value = 10.0
n7.inputs[1].default_value = 2.0
n7.inputs[2].default_value = True
n7.inputs[3].default_value = 2.0
_L.new(n6.outputs[0], n1.inputs[0])
_L.new(n5.outputs[0], n0.inputs[0])
_L.new(n4.outputs[0], n5.inputs[0])
_L.new(n7.outputs[0], n2.inputs[0])
_L.new(n2.outputs[0], n3.inputs[0])
_L.new(n3.outputs[0], n5.inputs[0])
_L.new(n1.outputs[0], n4.inputs[0])
n0.is_active_output = True
ng_test_bulkhead_cut = bpy.data.node_groups.new('test_bulkhead_cut', 'GeometryNodeTree')
_s = ng_test_bulkhead_cut.interface.new_socket(name='Geometry', in_out='OUTPUT', socket_type='NodeSocketGeometry')
_s = ng_test_bulkhead_cut.interface.new_socket(name='Geometry', in_out='INPUT', socket_type='NodeSocketGeometry')
ng_test_bulkhead_cut.is_modifier = True
_N = ng_test_bulkhead_cut.nodes; _L = ng_test_bulkhead_cut.links
n0 = _N.new('GeometryNodeStoreNamedAttribute'); n0.name = 'Store Named Attribute.001'; n0.location = (-625, -325)
n0.data_type = 'FLOAT_VECTOR'
n0.domain = 'CORNER'
n0.inputs[2].default_value = 'uv_map'
n1 = _N.new('GeometryNodeStoreNamedAttribute'); n1.name = 'Store Named Attribute'; n1.location = (-636, 33)
n1.data_type = 'FLOAT_VECTOR'
n1.domain = 'CORNER'
n1.inputs[2].default_value = 'uv_map'
n2 = _N.new('GeometryNodeGroup'); n2.name = 'Group'; n2.location = (-555, 292)
n2.node_tree = ng_bulkhead_base_generator
n2.inputs[0].default_value = 0.05
n2.inputs[1].default_value = 30
n2.inputs[2].default_value = -6.0
n2.inputs[3].default_value = 0.2
n2.inputs[4].default_value = 5.0
n2.inputs[5].default_value = 3.0
n3 = _N.new('NodeGroupOutput'); n3.name = 'Group Output'; n3.location = (370, 209)
n4 = _N.new('GeometryNodeJoinGeometry'); n4.name = 'Join Geometry'; n4.location = (-15, 262)
n5 = _N.new('GeometryNodeMeshBoolean'); n5.name = 'Mesh Boolean'; n5.location = (-2, 102)
n5.solver = 'EXACT'
n6 = _N.new('GeometryNodeMeshCylinder'); n6.name = 'Cylinder'; n6.location = (-661, 33)
n6.inputs[0].default_value = 16
n6.inputs[4].default_value = 13.2
n7 = _N.new('GeometryNodeTransform'); n7.name = 'Transform'; n7.location = (-413, 51)
n7.inputs[2].default_value = (0.3124, 1.571, 0.0)
n8 = _N.new('GeometryNodeMeshCylinder'); n8.name = 'Cylinder.001'; n8.location = (-650, -325)
n8.inputs[0].default_value = 16
n8.inputs[4].default_value = 13.2
n9 = _N.new('GeometryNodeTransform'); n9.name = 'Transform.001'; n9.location = (-403, -307)
n9.inputs[2].default_value = (0.0, 1.571, 0.001745)
_L.new(n2.outputs[0], n5.inputs[0])
_L.new(n7.outputs[0], n5.inputs[1])
_L.new(n1.outputs[0], n7.inputs[0])
_L.new(n2.outputs[0], n4.inputs[0])
_L.new(n7.outputs[0], n4.inputs[0])
_L.new(n5.outputs[0], n3.inputs[0])
_L.new(n0.outputs[0], n9.inputs[0])
_L.new(n9.outputs[0], n5.inputs[1])
_L.new(n6.outputs[0], n1.inputs[0])
_L.new(n6.outputs[4], n1.inputs[3])
_L.new(n8.outputs[0], n0.inputs[0])
_L.new(n8.outputs[4], n0.inputs[3])
n3.is_active_output = True
ng_test_longitudal_single = bpy.data.node_groups.new('test_longitudal_single', 'GeometryNodeTree')
_s = ng_test_longitudal_single.interface.new_socket(name='Geometry', in_out='OUTPUT', socket_type='NodeSocketGeometry')
_s = ng_test_longitudal_single.interface.new_socket(name='Geometry', in_out='INPUT', socket_type='NodeSocketGeometry')
_s = ng_test_longitudal_single.interface.new_socket(name='Length', in_out='INPUT', socket_type='NodeSocketFloat')
_s.default_value = 10.0
_s.min_value = -1e+04
_s.max_value = 1e+04
_s = ng_test_longitudal_single.interface.new_socket(name='Width', in_out='INPUT', socket_type='NodeSocketFloat')
_s.default_value = 4.0
_s.min_value = -1e+04
_s.max_value = 1e+04
_s = ng_test_longitudal_single.interface.new_socket(name='Thickness', in_out='INPUT', socket_type='NodeSocketFloat')
_s.subtype = 'DISTANCE'
_s.default_value = 1.0
_s.min_value = 0.0
_s = ng_test_longitudal_single.interface.new_socket(name='Height', in_out='INPUT', socket_type='NodeSocketFloat')
_s.subtype = 'DISTANCE'
_s.default_value = 4.0
_s.min_value = 0.0
_s = ng_test_longitudal_single.interface.new_socket(name='Bulkhead_Thickness', in_out='INPUT', socket_type='NodeSocketFloat')
_s.default_value = 0.5
_s = ng_test_longitudal_single.interface.new_socket(name='A0', in_out='INPUT', socket_type='NodeSocketFloat')
_s.default_value = 2.0
_s = ng_test_longitudal_single.interface.new_socket(name='IsStarboard', in_out='INPUT', socket_type='NodeSocketBool')
ng_test_longitudal_single.is_modifier = True
_N = ng_test_longitudal_single.nodes; _L = ng_test_longitudal_single.links
n0 = _N.new('GeometryNodeTransform'); n0.name = 'Transform'; n0.location = (194, 712)
n0.hide = True
n0.inputs[1].default_value = (0.0, 0.0, 0.1)
n1 = _N.new('GeometryNodeTransform'); n1.name = 'Transform.001'; n1.location = (181, 648)
n1.hide = True
n1.inputs[1].default_value = (0.0, 0.0, -0.1)
n2 = _N.new('NodeGroupInput'); n2.name = 'Group Input'; n2.location = (-848, 497)
n3 = _N.new('NodeGroupOutput'); n3.name = 'Group Output'; n3.location = (969, 459)
n4 = _N.new('GeometryNodeJoinGeometry'); n4.name = 'Join Geometry'; n4.location = (735, 590)
n5 = _N.new('GeometryNodeGroup'); n5.name = 'Group.004'; n5.location = (400, 640)
n5.label = 'Bulkhead Cut Visibility'
n5.width = 207
n5.node_tree = ng_toggle_geometry
n5.inputs[1].default_value = False
n6 = _N.new('GeometryNodeGroup'); n6.name = 'Group.005'; n6.location = (400, 784)
n6.label = 'Hull Cut Visibility'
n6.width = 202
n6.node_tree = ng_toggle_geometry
n6.inputs[1].default_value = False
n7 = _N.new('GeometryNodeGroup'); n7.name = 'Group.003'; n7.location = (400, 500)
n7.label = 'Longitudal Visibility'
n7.width = 204
n7.node_tree = ng_toggle_geometry
n7.inputs[1].default_value = False
n8 = _N.new('GeometryNodeGroup'); n8.name = 'Group'; n8.location = (400, 360)
n8.label = 'Notch Cutter Visibility'
n8.width = 202
n8.node_tree = ng_toggle_geometry
n8.inputs[1].default_value = True
n9 = _N.new('GeometryNodeGroup'); n9.name = 'Group.002'; n9.location = (-339, 673)
n9.node_tree = ng_chine_generator_single
n10 = _N.new('GeometryNodeGroup'); n10.name = 'Group.001'; n10.location = (6, 464)
n10.width = 211
n10.node_tree = ng_longitudal_generator
n10.inputs[2].default_value = 0.1
n10.inputs[3].default_value = 0.4
n10.inputs[4].default_value = 0.2
n10.inputs[5].default_value = 1
n10.inputs[6].default_value = 0.3
n10.inputs[7].default_value = 0.4
_L.new(n4.outputs[0], n3.inputs[0])
_L.new(n2.outputs[1], n9.inputs[0])
_L.new(n2.outputs[2], n9.inputs[1])
_L.new(n2.outputs[3], n9.inputs[2])
_L.new(n2.outputs[4], n9.inputs[3])
_L.new(n2.outputs[5], n9.inputs[4])
_L.new(n2.outputs[6], n9.inputs[6])
_L.new(n9.outputs[0], n0.inputs[0])
_L.new(n9.outputs[1], n1.inputs[0])
_L.new(n7.outputs[0], n4.inputs[0])
_L.new(n2.outputs[7], n9.inputs[5])
_L.new(n2.outputs[7], n10.inputs[1])
_L.new(n5.outputs[0], n4.inputs[0])
_L.new(n8.outputs[0], n4.inputs[0])
_L.new(n6.outputs[0], n4.inputs[0])
_L.new(n10.outputs[1], n8.inputs[0])
_L.new(n10.outputs[0], n7.inputs[0])
_L.new(n1.outputs[0], n5.inputs[0])
_L.new(n0.outputs[0], n6.inputs[0])
_L.new(n9.outputs[2], n4.inputs[0])
_L.new(n9.outputs[2], n10.inputs[0])
n3.is_active_output = True
ng_test_hull_base = bpy.data.node_groups.new('test_hull_base', 'GeometryNodeTree')
_s = ng_test_hull_base.interface.new_socket(name='Geometry', in_out='OUTPUT', socket_type='NodeSocketGeometry')
_s = ng_test_hull_base.interface.new_socket(name='Geometry', in_out='INPUT', socket_type='NodeSocketGeometry')
ng_test_hull_base.is_modifier = True
_N = ng_test_hull_base.nodes; _L = ng_test_hull_base.links
n0 = _N.new('NodeGroupOutput'); n0.name = 'Group Output'; n0.location = (120, 140)
n1 = _N.new('GeometryNodeGroup'); n1.name = 'Group'; n1.location = (-349, 172)
n1.width = 200
n1.node_tree = ng_hull_base
n1.inputs[0].default_value = (12.0, 4.0, 3.0)
_L.new(n1.outputs[0], n0.inputs[0])
n0.is_active_output = True
ng_test_chop_x_min_max = bpy.data.node_groups.new('test_chop_X_min_max', 'GeometryNodeTree')
_s = ng_test_chop_x_min_max.interface.new_socket(name='Geometry', in_out='OUTPUT', socket_type='NodeSocketGeometry')
_s = ng_test_chop_x_min_max.interface.new_socket(name='Geometry', in_out='INPUT', socket_type='NodeSocketGeometry')
ng_test_chop_x_min_max.is_modifier = True
_N = ng_test_chop_x_min_max.nodes; _L = ng_test_chop_x_min_max.links
n0 = _N.new('GeometryNodeStoreNamedAttribute'); n0.name = 'Store Named Attribute'; n0.location = (-317, 60)
n0.data_type = 'FLOAT_VECTOR'
n0.domain = 'CORNER'
n0.inputs[2].default_value = 'uv_map'
n1 = _N.new('NodeGroupOutput'); n1.name = 'Group Output'; n1.location = (200, 0)
n2 = _N.new('GeometryNodeMeshCube'); n2.name = 'Cube'; n2.location = (-342, 60)
n2.inputs[0].default_value = (6.0, 1.0, 1.0)
n3 = _N.new('GeometryNodeGroup'); n3.name = 'Group'; n3.location = (-66, 112)
n3.node_tree = ng_chop_x_minmax
n3.inputs[1].default_value = 8.0
n3.inputs[2].default_value = -1.0
n3.inputs[3].default_value = 3.5
_L.new(n0.outputs[0], n3.inputs[0])
_L.new(n3.outputs[0], n1.inputs[0])
_L.new(n2.outputs[0], n0.inputs[0])
_L.new(n2.outputs[1], n0.inputs[3])
n1.is_active_output = True
ng_test_longitudals_double = bpy.data.node_groups.new('test_longitudals_double', 'GeometryNodeTree')
_s = ng_test_longitudals_double.interface.new_socket(name='Geometry', in_out='OUTPUT', socket_type='NodeSocketGeometry')
_s = ng_test_longitudals_double.interface.new_socket(name='Geometry', in_out='INPUT', socket_type='NodeSocketGeometry')
_s = ng_test_longitudals_double.interface.new_socket(name='Length', in_out='INPUT', socket_type='NodeSocketFloat')
_s.default_value = 10.0
_s.min_value = -1e+04
_s.max_value = 1e+04
_s = ng_test_longitudals_double.interface.new_socket(name='Width', in_out='INPUT', socket_type='NodeSocketFloat')
_s.default_value = 4.0
_s.min_value = -1e+04
_s.max_value = 1e+04
_s = ng_test_longitudals_double.interface.new_socket(name='Thickness', in_out='INPUT', socket_type='NodeSocketFloat')
_s.subtype = 'DISTANCE'
_s.default_value = 1.0
_s.min_value = 0.0
_s = ng_test_longitudals_double.interface.new_socket(name='Height', in_out='INPUT', socket_type='NodeSocketFloat')
_s.subtype = 'DISTANCE'
_s.default_value = 4.0
_s.min_value = 0.0
_s = ng_test_longitudals_double.interface.new_socket(name='Bulkhead_Thickness', in_out='INPUT', socket_type='NodeSocketFloat')
_s.default_value = 0.5
_s = ng_test_longitudals_double.interface.new_socket(name='A0', in_out='INPUT', socket_type='NodeSocketFloat')
_s.default_value = 2.0
ng_test_longitudals_double.is_modifier = True
_N = ng_test_longitudals_double.nodes; _L = ng_test_longitudals_double.links
n0 = _N.new('NodeGroupOutput'); n0.name = 'Group Output'; n0.location = (916, 438)
n1 = _N.new('NodeGroupInput'); n1.name = 'Group Input'; n1.location = (-848, 497)
n2 = _N.new('GeometryNodeJoinGeometry'); n2.name = 'Join Geometry'; n2.location = (643, 545)
n3 = _N.new('GeometryNodeGroup'); n3.name = 'Group.003'; n3.location = (-601, 269)
n3.width = 196
n3.node_tree = ng_chine_generator_double
n3.inputs[6].default_value = 0.0
n4 = _N.new('GeometryNodeGroup'); n4.name = 'Group.001'; n4.location = (132, 166)
n4.label = 'Toggle View Cutters'
n4.width = 236
n4.node_tree = ng_toggle_geometry
n4.inputs[1].default_value = False
n5 = _N.new('GeometryNodeGroup'); n5.name = 'Group.002'; n5.location = (75, 323)
n5.label = 'Toggle View Longitudals'
n5.width = 236
n5.node_tree = ng_toggle_geometry
n5.inputs[1].default_value = False
n6 = _N.new('GeometryNodeJoinGeometry'); n6.name = 'Join Geometry.002'; n6.location = (417, 277)
n7 = _N.new('GeometryNodeJoinGeometry'); n7.name = 'Join Geometry.001'; n7.location = (388, 542)
n8 = _N.new('GeometryNodeGroup'); n8.name = 'Group.004'; n8.location = (30, 626)
n8.label = 'Toggle View Hull Cut'
n8.width = 236
n8.node_tree = ng_toggle_geometry
n8.inputs[1].default_value = True
n9 = _N.new('GeometryNodeGroup'); n9.name = 'Group.005'; n9.location = (39, 476)
n9.label = 'Toggle View Bulkhead Cut'
n9.width = 236
n9.node_tree = ng_toggle_geometry
n9.inputs[1].default_value = False
n10 = _N.new('GeometryNodeGroup'); n10.name = 'Group'; n10.location = (-201, 185)
n10.width = 196
n10.node_tree = ng_longitudal_generator_dual
n10.inputs[4].default_value = 0.1
n10.inputs[5].default_value = 0.7
n10.inputs[6].default_value = 0.1
n10.inputs[7].default_value = 2
n10.inputs[8].default_value = 0.1
n10.inputs[9].default_value = 1.0
n10.inputs[10].default_value = -3.0
n10.inputs[11].default_value = 3.3
_L.new(n2.outputs[0], n0.inputs[0])
_L.new(n1.outputs[1], n3.inputs[0])
_L.new(n1.outputs[2], n3.inputs[1])
_L.new(n1.outputs[3], n3.inputs[2])
_L.new(n1.outputs[4], n3.inputs[3])
_L.new(n1.outputs[5], n3.inputs[4])
_L.new(n1.outputs[6], n3.inputs[5])
_L.new(n7.outputs[0], n2.inputs[0])
_L.new(n8.outputs[0], n7.inputs[0])
_L.new(n9.outputs[0], n7.inputs[0])
_L.new(n3.outputs[2], n10.inputs[2])
_L.new(n3.outputs[3], n10.inputs[3])
_L.new(n5.outputs[0], n6.inputs[0])
_L.new(n6.outputs[0], n2.inputs[0])
_L.new(n4.outputs[0], n6.inputs[0])
_L.new(n10.outputs[1], n4.inputs[0])
_L.new(n10.outputs[0], n5.inputs[0])
_L.new(n3.outputs[4], n8.inputs[0])
_L.new(n3.outputs[5], n9.inputs[0])
_L.new(n3.outputs[1], n10.inputs[1])
_L.new(n3.outputs[0], n10.inputs[0])
n0.is_active_output = True

# ---- material node trees
mat_hull_cutter_2.use_nodes = True; mat_hull_cutter_2.node_tree.nodes.clear()
_N = mat_hull_cutter_2.node_tree.nodes; _L = mat_hull_cutter_2.node_tree.links
n0 = _N.new('ShaderNodeOutputMaterial'); n0.name = 'Material Output'; n0.location = (385, 300)
n1 = _N.new('ShaderNodeBsdfPrincipled'); n1.name = 'Principled BSDF'; n1.location = (95, 300)
n1.distribution = 'GGX'
n1.subsurface_method = 'BURLEY'
n1.inputs[2].default_value = 0.4
n1.inputs[3].default_value = 1.45
n1.inputs[8].default_value = 1.0
n1.inputs[10].default_value = 1.0
n1.inputs[27].default_value = (0.0, 0.0, 0.0, 1.0)
n1.inputs[28].default_value = 1.0
n2 = _N.new('ShaderNodeRGB'); n2.name = 'RGB'; n2.location = (-522, 124)
n2.outputs[0].default_value = (0.6584, 0.4452, 0.2747, 1.0)
n3 = _N.new('ShaderNodeMix'); n3.name = 'Mix'; n3.location = (-75, 180)
n3.data_type = 'RGBA'
n3.inputs[0].default_value = 1.0
_L.new(n1.outputs[0], n0.inputs[0])
_L.new(n2.outputs[0], n3.inputs[6])
_L.new(n2.outputs[0], n3.inputs[7])
_L.new(n3.outputs[2], n1.inputs[0])
n0.is_active_output = True
mat_bulkhead_cutout.use_nodes = True; mat_bulkhead_cutout.node_tree.nodes.clear()
_N = mat_bulkhead_cutout.node_tree.nodes; _L = mat_bulkhead_cutout.node_tree.links
n0 = _N.new('ShaderNodeBsdfPrincipled'); n0.name = 'Principled BSDF'; n0.location = (10, 300)
n0.distribution = 'GGX'
n0.subsurface_method = 'RANDOM_WALK_SKIN'
n0.inputs[0].default_value = (0.7991, 0.3864, 0.2582, 1.0)
n0.inputs[3].default_value = 1.45
n0.inputs[8].default_value = 1.0
n0.inputs[10].default_value = 1.0
n0.inputs[27].default_value = (0.0, 0.0, 0.0, 1.0)
n0.inputs[28].default_value = 1.0
n1 = _N.new('ShaderNodeOutputMaterial'); n1.name = 'Material Output'; n1.location = (300, 300)
_L.new(n0.outputs[0], n1.inputs[0])
n1.is_active_output = True
mat_hull_cutter_1.use_nodes = True; mat_hull_cutter_1.node_tree.nodes.clear()
_N = mat_hull_cutter_1.node_tree.nodes; _L = mat_hull_cutter_1.node_tree.links
n0 = _N.new('ShaderNodeOutputMaterial'); n0.name = 'Material Output'; n0.location = (385, 300)
n1 = _N.new('ShaderNodeBsdfPrincipled'); n1.name = 'Principled BSDF'; n1.location = (95, 300)
n1.distribution = 'GGX'
n1.subsurface_method = 'BURLEY'
n1.inputs[2].default_value = 0.4
n1.inputs[3].default_value = 1.45
n1.inputs[8].default_value = 1.0
n1.inputs[10].default_value = 1.0
n1.inputs[27].default_value = (0.0, 0.0, 0.0, 1.0)
n1.inputs[28].default_value = 1.0
n2 = _N.new('ShaderNodeRGB'); n2.name = 'RGB'; n2.location = (-522, 124)
n2.outputs[0].default_value = (0.5029, 0.4678, 0.2122, 1.0)
n3 = _N.new('ShaderNodeMix'); n3.name = 'Mix'; n3.location = (-75, 180)
n3.data_type = 'RGBA'
n3.inputs[0].default_value = 1.0
_L.new(n1.outputs[0], n0.inputs[0])
_L.new(n2.outputs[0], n3.inputs[6])
_L.new(n2.outputs[0], n3.inputs[7])
_L.new(n3.outputs[2], n1.inputs[0])
n0.is_active_output = True
mat_longitudal_cutter.use_nodes = True; mat_longitudal_cutter.node_tree.nodes.clear()
_N = mat_longitudal_cutter.node_tree.nodes; _L = mat_longitudal_cutter.node_tree.links
n0 = _N.new('ShaderNodeOutputMaterial'); n0.name = 'Material Output'; n0.location = (300, 300)
n1 = _N.new('ShaderNodeBsdfPrincipled'); n1.name = 'Principled BSDF'; n1.location = (10, 300)
n1.distribution = 'GGX'
n1.subsurface_method = 'BURLEY'
n1.inputs[0].default_value = (0.2122, 0.0356, 0.7991, 1.0)
n1.inputs[2].default_value = 0.4
n1.inputs[3].default_value = 1.45
n1.inputs[8].default_value = 1.0
n1.inputs[10].default_value = 1.0
n1.inputs[27].default_value = (0.0, 0.0, 0.0, 1.0)
n1.inputs[28].default_value = 1.0
_L.new(n1.outputs[0], n0.inputs[0])
n0.is_active_output = True
mat_material_001.use_nodes = True; mat_material_001.node_tree.nodes.clear()
_N = mat_material_001.node_tree.nodes; _L = mat_material_001.node_tree.links
n0 = _N.new('ShaderNodeBsdfPrincipled'); n0.name = 'Principled BSDF'; n0.location = (10, 300)
n0.distribution = 'GGX'
n0.subsurface_method = 'RANDOM_WALK_SKIN'
n0.inputs[3].default_value = 1.45
n0.inputs[27].default_value = (0.5733, 0.7626, 1.0, 1.0)
n0.inputs[28].default_value = 100.0
n1 = _N.new('ShaderNodeOutputMaterial'); n1.name = 'Material Output'; n1.location = (300, 300)
_L.new(n0.outputs[0], n1.inputs[0])
n1.is_active_output = True
mat_material.use_nodes = True; mat_material.node_tree.nodes.clear()
_N = mat_material.node_tree.nodes; _L = mat_material.node_tree.links
n0 = _N.new('ShaderNodeBsdfPrincipled'); n0.name = 'Principled BSDF'; n0.location = (10, 300)
n0.distribution = 'GGX'
n0.subsurface_method = 'RANDOM_WALK_SKIN'
n0.inputs[3].default_value = 1.45
n0.inputs[27].default_value = (0.991, 1.0, 0.6225, 1.0)
n0.inputs[28].default_value = 100.0
n1 = _N.new('ShaderNodeOutputMaterial'); n1.name = 'Material Output'; n1.location = (300, 300)
_L.new(n0.outputs[0], n1.inputs[0])
n1.is_active_output = True
mat_backdrop_001.use_nodes = True; mat_backdrop_001.node_tree.nodes.clear()
_N = mat_backdrop_001.node_tree.nodes; _L = mat_backdrop_001.node_tree.links
n0 = _N.new('ShaderNodeBsdfPrincipled'); n0.name = 'Principled BSDF'; n0.location = (10, 300)
n0.distribution = 'GGX'
n0.subsurface_method = 'RANDOM_WALK_SKIN'
n0.inputs[0].default_value = (0.6, 0.6, 0.6, 1.0)
n0.inputs[3].default_value = 1.45
n0.inputs[11].default_value = 0.67
n0.inputs[13].default_value = 0.277
n0.inputs[27].default_value = (0.0, 0.0, 0.0, 1.0)
n0.inputs[28].default_value = 1.0
n1 = _N.new('ShaderNodeOutputMaterial'); n1.name = 'Material Output'; n1.location = (300, 300)
_L.new(n0.outputs[0], n1.inputs[0])
n1.is_active_output = True
mat_hull_base.use_nodes = True; mat_hull_base.node_tree.nodes.clear()
_N = mat_hull_base.node_tree.nodes; _L = mat_hull_base.node_tree.links
n0 = _N.new('ShaderNodeOutputMaterial'); n0.name = 'Material Output'; n0.location = (466, 329)
n1 = _N.new('ShaderNodeVolumeScatter'); n1.name = 'Volume Scatter'; n1.location = (209, 197)
n1.width = 140
n1.inputs[1].default_value = 6.3
n2 = _N.new('ShaderNodeBsdfPrincipled'); n2.name = 'Principled BSDF'; n2.location = (-139, 315)
n2.distribution = 'GGX'
n2.subsurface_method = 'RANDOM_WALK_SKIN'
n2.inputs[3].default_value = 1.45
n2.inputs[4].default_value = 0.4
n2.inputs[8].default_value = 1.0
n2.inputs[9].default_value = (1.2, 0.2, 0.1)
n2.inputs[10].default_value = 1.0
n2.inputs[27].default_value = (0.0, 0.0, 0.0, 1.0)
n2.inputs[28].default_value = 1.0
n3 = _N.new('ShaderNodeObjectInfo'); n3.name = 'Object Info'; n3.location = (-680, 80)
n4 = _N.new('ShaderNodeValToRGB'); n4.name = 'ColorRamp'; n4.location = (-480, 180)
while len(n4.color_ramp.elements) > 1: n4.color_ramp.elements.remove(n4.color_ramp.elements[-1])
n4.color_ramp.elements[0].position = 0.0; n4.color_ramp.elements[0].color = (0.005682, 0.0, 1.0, 1.0)
_e = n4.color_ramp.elements.new(1.0); _e.color = (1.0, 0.0, 0.3499, 1.0)
n5 = _N.new('ShaderNodeMix'); n5.name = 'Mix'; n5.location = (-309, 195)
n5.data_type = 'RGBA'
n5.inputs[0].default_value = 1.0
n5.inputs[7].default_value = (0.3663, 0.4735, 0.7991, 1.0)
_L.new(n2.outputs[0], n0.inputs[0])
_L.new(n3.outputs[3], n4.inputs[0])
_L.new(n4.outputs[0], n5.inputs[6])
_L.new(n5.outputs[2], n2.inputs[0])
n0.is_active_output = True
mat_bulkhead.use_nodes = True; mat_bulkhead.node_tree.nodes.clear()
_N = mat_bulkhead.node_tree.nodes; _L = mat_bulkhead.node_tree.links
n0 = _N.new('ShaderNodeBsdfPrincipled'); n0.name = 'Principled BSDF'; n0.location = (10, 300)
n0.distribution = 'GGX'
n0.subsurface_method = 'RANDOM_WALK_SKIN'
n0.inputs[0].default_value = (0.1353, 0.8, 0.09975, 1.0)
n0.inputs[3].default_value = 1.45
n0.inputs[8].default_value = 1.0
n0.inputs[10].default_value = 1.0
n0.inputs[27].default_value = (0.0, 0.0, 0.0, 1.0)
n0.inputs[28].default_value = 1.0
n1 = _N.new('ShaderNodeOutputMaterial'); n1.name = 'Material Output'; n1.location = (300, 300)
_L.new(n0.outputs[0], n1.inputs[0])
n1.is_active_output = True
mat_longitudal.use_nodes = True; mat_longitudal.node_tree.nodes.clear()
_N = mat_longitudal.node_tree.nodes; _L = mat_longitudal.node_tree.links
n0 = _N.new('ShaderNodeBsdfPrincipled'); n0.name = 'Principled BSDF'; n0.location = (10, 300)
n0.distribution = 'GGX'
n0.subsurface_method = 'RANDOM_WALK_SKIN'
n0.inputs[0].default_value = (0.08819, 0.7368, 0.8, 1.0)
n0.inputs[3].default_value = 1.45
n0.inputs[8].default_value = 1.0
n0.inputs[10].default_value = 1.0
n0.inputs[27].default_value = (0.0, 0.0, 0.0, 1.0)
n0.inputs[28].default_value = 1.0
n1 = _N.new('ShaderNodeOutputMaterial'); n1.name = 'Material Output'; n1.location = (300, 300)
_L.new(n0.outputs[0], n1.inputs[0])
n1.is_active_output = True
mat_hull_cutter_3.use_nodes = True; mat_hull_cutter_3.node_tree.nodes.clear()
_N = mat_hull_cutter_3.node_tree.nodes; _L = mat_hull_cutter_3.node_tree.links
n0 = _N.new('ShaderNodeOutputMaterial'); n0.name = 'Material Output'; n0.location = (385, 300)
n1 = _N.new('ShaderNodeBsdfPrincipled'); n1.name = 'Principled BSDF'; n1.location = (95, 300)
n1.distribution = 'GGX'
n1.subsurface_method = 'BURLEY'
n1.inputs[2].default_value = 0.4
n1.inputs[3].default_value = 1.45
n1.inputs[8].default_value = 1.0
n1.inputs[10].default_value = 1.0
n1.inputs[27].default_value = (0.0, 0.0, 0.0, 1.0)
n1.inputs[28].default_value = 1.0
n2 = _N.new('ShaderNodeRGB'); n2.name = 'RGB'; n2.location = (-522, 124)
n2.outputs[0].default_value = (0.6654, 0.855, 0.3325, 1.0)
n3 = _N.new('ShaderNodeMix'); n3.name = 'Mix'; n3.location = (-75, 180)
n3.data_type = 'RGBA'
n3.inputs[0].default_value = 1.0
_L.new(n1.outputs[0], n0.inputs[0])
_L.new(n2.outputs[0], n3.inputs[6])
_L.new(n2.outputs[0], n3.inputs[7])
_L.new(n3.outputs[2], n1.inputs[0])
n0.is_active_output = True

# ---- world
world_world = bpy.data.worlds.new('World'); scene.world = world_world
world_world.use_nodes = True; world_world.node_tree.nodes.clear()
_N = world_world.node_tree.nodes; _L = world_world.node_tree.links
n0 = _N.new('ShaderNodeOutputWorld'); n0.name = 'World Output'; n0.location = (300, 300)
n1 = _N.new('ShaderNodeBackground'); n1.name = 'Background'; n1.location = (10, 300)
n2 = _N.new('ShaderNodeRGB'); n2.name = 'RGB'; n2.location = (-190, 275)
n2.outputs[0].default_value = (0.0, 0.0, 0.0, 1.0)
_L.new(n1.outputs[0], n0.inputs[0])
_L.new(n2.outputs[0], n1.inputs[0])
n0.is_active_output = True
world_world.color = (0.05088, 0.05088, 0.05088)
world_world.use_sun_shadow = False
world_world.sun_shadow_jitter_overblur = 0.0

# ---- cameras
cam_camera = bpy.data.cameras.new('Camera')
cam_camera.clip_end = 100.0
cam_camera.ortho_scale = 7.314

# ---- meshes
me_cube_002 = bpy.data.meshes.new('Cube.002')
me_cube_002.from_pydata([(-1.0, -1.0, -1.0), (-1.0, -1.0, 1.0), (-1.0, 1.0, -1.0), (-1.0, 1.0, 1.0), (1.0, -1.0, -1.0), (1.0, -1.0, 1.0), (1.0, 1.0, -1.0), (1.0, 1.0, 1.0)], [], [(0, 1, 3, 2), (2, 3, 7, 6), (6, 7, 5, 4), (4, 5, 1, 0), (2, 6, 4, 0), (7, 3, 1, 5)])
me_cube_002.polygons.foreach_set('use_smooth', [True] * 6)
_uv = me_cube_002.uv_layers.new(name='UVMap')
_uv.uv.foreach_set('vector', [0.375, 0.0, 0.625, 0.0, 0.625, 0.25, 0.375, 0.25, 0.375, 0.25, 0.625, 0.25, 0.625, 0.5, 0.375, 0.5, 0.375, 0.5, 0.625, 0.5, 0.625, 0.75, 0.375, 0.75, 0.375, 0.75, 0.625, 0.75, 0.625, 1.0, 0.375, 1.0, 0.125, 0.5, 0.375, 0.5, 0.375, 0.75, 0.125, 0.75, 0.625, 0.5, 0.875, 0.5, 0.875, 0.75, 0.625, 0.75])
me_cube_002.materials.append(mat_hull_cutter_2)
me_cube_002.use_remesh_fix_poles = True
me_cube_002.use_remesh_preserve_attributes = False
me_cube_002.update()
me_cube_006 = bpy.data.meshes.new('Cube.006')
me_cube_006.from_pydata([(1.0, 1.0, 1.0), (1.0, 1.0, -1.0), (1.0, -1.0, 1.0), (1.0, -1.0, -1.0), (-1.0, 1.0, 1.0), (-1.0, 1.0, -1.0), (-1.0, -1.0, 1.0), (-1.0, -1.0, -1.0)], [], [(0, 4, 6, 2), (3, 2, 6, 7), (7, 6, 4, 5), (5, 1, 3, 7), (1, 0, 2, 3), (5, 4, 0, 1)])
_uv = me_cube_006.uv_layers.new(name='UVMap')
_uv.uv.foreach_set('vector', [0.625, 0.5, 0.875, 0.5, 0.875, 0.75, 0.625, 0.75, 0.375, 0.75, 0.625, 0.75, 0.625, 1.0, 0.375, 1.0, 0.375, 0.0, 0.625, 0.0, 0.625, 0.25, 0.375, 0.25, 0.125, 0.5, 0.375, 0.5, 0.375, 0.75, 0.125, 0.75, 0.375, 0.5, 0.625, 0.5, 0.625, 0.75, 0.375, 0.75, 0.375, 0.25, 0.625, 0.25, 0.625, 0.5, 0.375, 0.5])
me_cube_006.materials.append(mat_bulkhead_cutout)
me_cube_006.use_remesh_preserve_volume = False
me_cube_006.use_remesh_preserve_attributes = False
me_cube_006.use_mirror_vertex_groups = False
me_cube_006.update()
me_cube_009 = bpy.data.meshes.new('Cube.009')
me_cube_009.from_pydata([(1.0, 1.0, 1.0), (1.0, 1.0, -1.0), (1.0, -1.0, 1.0), (1.0, -1.0, -1.0), (-1.0, 1.0, 1.0), (-1.0, 1.0, -1.0), (-1.0, -1.0, 1.0), (-1.0, -1.0, -1.0)], [], [(0, 4, 6, 2), (3, 2, 6, 7), (7, 6, 4, 5), (5, 1, 3, 7), (1, 0, 2, 3), (5, 4, 0, 1)])
_uv = me_cube_009.uv_layers.new(name='UVMap')
_uv.uv.foreach_set('vector', [0.625, 0.5, 0.875, 0.5, 0.875, 0.75, 0.625, 0.75, 0.375, 0.75, 0.625, 0.75, 0.625, 1.0, 0.375, 1.0, 0.375, 0.0, 0.625, 0.0, 0.625, 0.25, 0.375, 0.25, 0.125, 0.5, 0.375, 0.5, 0.375, 0.75, 0.125, 0.75, 0.375, 0.5, 0.625, 0.5, 0.625, 0.75, 0.375, 0.75, 0.375, 0.25, 0.625, 0.25, 0.625, 0.5, 0.375, 0.5])
me_cube_009.materials.append(mat_hull_cutter_1)
me_cube_009.use_remesh_preserve_volume = False
me_cube_009.use_remesh_preserve_attributes = False
me_cube_009.use_mirror_vertex_groups = False
me_cube_009.update()
me_cube = bpy.data.meshes.new('Cube')
me_cube.from_pydata([(-1.0, -1.0, -1.0), (-1.0, -1.0, 1.0), (-1.0, 1.0, -1.0), (-1.0, 1.0, 1.0), (1.0, -1.0, -1.0), (1.0, -1.0, 1.0), (1.0, 1.0, -1.0), (1.0, 1.0, 1.0)], [], [(0, 1, 3, 2), (2, 3, 7, 6), (6, 7, 5, 4), (4, 5, 1, 0), (2, 6, 4, 0), (7, 3, 1, 5)])
_uv = me_cube.uv_layers.new(name='UVMap')
_uv.uv.foreach_set('vector', [0.375, 0.0, 0.625, 0.0, 0.625, 0.25, 0.375, 0.25, 0.375, 0.25, 0.625, 0.25, 0.625, 0.5, 0.375, 0.5, 0.375, 0.5, 0.625, 0.5, 0.625, 0.75, 0.375, 0.75, 0.375, 0.75, 0.625, 0.75, 0.625, 1.0, 0.375, 1.0, 0.125, 0.5, 0.375, 0.5, 0.375, 0.75, 0.125, 0.75, 0.625, 0.5, 0.875, 0.5, 0.875, 0.75, 0.625, 0.75])
me_cube.use_remesh_fix_poles = True
me_cube.use_remesh_preserve_attributes = False
me_cube.update()
me_cube_004 = bpy.data.meshes.new('Cube.004')
me_cube_004.from_pydata([(-1.0, -1.0, -1.0), (-1.0, -1.0, 1.0), (-1.0, 1.0, -1.0), (-1.0, 1.0, 1.0), (1.0, -1.0, -1.0), (1.0, -1.0, 1.0), (1.0, 1.0, -1.0), (1.0, 1.0, 1.0)], [], [(0, 1, 3, 2), (2, 3, 7, 6), (6, 7, 5, 4), (4, 5, 1, 0), (2, 6, 4, 0), (7, 3, 1, 5)])
_uv = me_cube_004.uv_layers.new(name='UVMap')
_uv.uv.foreach_set('vector', [0.375, 0.0, 0.625, 0.0, 0.625, 0.25, 0.375, 0.25, 0.375, 0.25, 0.625, 0.25, 0.625, 0.5, 0.375, 0.5, 0.375, 0.5, 0.625, 0.5, 0.625, 0.75, 0.375, 0.75, 0.375, 0.75, 0.625, 0.75, 0.625, 1.0, 0.375, 1.0, 0.125, 0.5, 0.375, 0.5, 0.375, 0.75, 0.125, 0.75, 0.625, 0.5, 0.875, 0.5, 0.875, 0.75, 0.625, 0.75])
me_cube_004.use_remesh_fix_poles = True
me_cube_004.use_remesh_preserve_attributes = False
me_cube_004.update()
me_cube_010 = bpy.data.meshes.new('Cube.010')
me_cube_010.from_pydata([(-1.0, -1.0, -1.0), (-1.0, -1.0, 1.0), (-1.0, 1.0, -1.0), (-1.0, 1.0, 1.0), (1.0, -1.0, -1.0), (1.0, -1.0, 1.0), (1.0, 1.0, -1.0), (1.0, 1.0, 1.0)], [], [(0, 1, 3, 2), (2, 3, 7, 6), (6, 7, 5, 4), (4, 5, 1, 0), (2, 6, 4, 0), (7, 3, 1, 5)])
_uv = me_cube_010.uv_layers.new(name='UVMap')
_uv.uv.foreach_set('vector', [0.375, 0.0, 0.625, 0.0, 0.625, 0.25, 0.375, 0.25, 0.375, 0.25, 0.625, 0.25, 0.625, 0.5, 0.375, 0.5, 0.375, 0.5, 0.625, 0.5, 0.625, 0.75, 0.375, 0.75, 0.375, 0.75, 0.625, 0.75, 0.625, 1.0, 0.375, 1.0, 0.125, 0.5, 0.375, 0.5, 0.375, 0.75, 0.125, 0.75, 0.625, 0.5, 0.875, 0.5, 0.875, 0.75, 0.625, 0.75])
me_cube_010.use_remesh_fix_poles = True
me_cube_010.use_remesh_preserve_attributes = False
me_cube_010.update()
me_cube_005 = bpy.data.meshes.new('Cube.005')
me_cube_005.from_pydata([(-1.0, -1.0, -1.0), (-1.0, -1.0, 1.0), (-1.0, 1.0, -1.0), (-1.0, 1.0, 1.0), (1.0, -1.0, -1.0), (1.0, -1.0, 1.0), (1.0, 1.0, -1.0), (1.0, 1.0, 1.0)], [], [(0, 1, 3, 2), (2, 3, 7, 6), (6, 7, 5, 4), (4, 5, 1, 0), (2, 6, 4, 0), (7, 3, 1, 5)])
_uv = me_cube_005.uv_layers.new(name='UVMap')
_uv.uv.foreach_set('vector', [0.375, 0.0, 0.625, 0.0, 0.625, 0.25, 0.375, 0.25, 0.375, 0.25, 0.625, 0.25, 0.625, 0.5, 0.375, 0.5, 0.375, 0.5, 0.625, 0.5, 0.625, 0.75, 0.375, 0.75, 0.375, 0.75, 0.625, 0.75, 0.625, 1.0, 0.375, 1.0, 0.125, 0.5, 0.375, 0.5, 0.375, 0.75, 0.125, 0.75, 0.625, 0.5, 0.875, 0.5, 0.875, 0.75, 0.625, 0.75])
me_cube_005.materials.append(mat_longitudal_cutter)
me_cube_005.use_remesh_fix_poles = True
me_cube_005.use_remesh_preserve_attributes = False
me_cube_005.update()
me_cube_001 = bpy.data.meshes.new('Cube.001')
me_cube_001.from_pydata([(-1.0, -1.0, -1.0), (-1.0, -1.0, 1.0), (-1.0, 1.0, -1.0), (-1.0, 1.0, 1.0), (1.0, -1.0, -1.0), (1.0, -1.0, 1.0), (1.0, 1.0, -1.0), (1.0, 1.0, 1.0)], [], [(0, 1, 3, 2), (2, 3, 7, 6), (6, 7, 5, 4), (4, 5, 1, 0), (2, 6, 4, 0), (7, 3, 1, 5)])
_uv = me_cube_001.uv_layers.new(name='UVMap')
_uv.uv.foreach_set('vector', [0.375, 0.0, 0.625, 0.0, 0.625, 0.25, 0.375, 0.25, 0.375, 0.25, 0.625, 0.25, 0.625, 0.5, 0.375, 0.5, 0.375, 0.5, 0.625, 0.5, 0.625, 0.75, 0.375, 0.75, 0.375, 0.75, 0.625, 0.75, 0.625, 1.0, 0.375, 1.0, 0.125, 0.5, 0.375, 0.5, 0.375, 0.75, 0.125, 0.75, 0.625, 0.5, 0.875, 0.5, 0.875, 0.75, 0.625, 0.75])
me_cube_001.use_remesh_fix_poles = True
me_cube_001.use_remesh_preserve_attributes = False
me_cube_001.update()
me_cube_058 = bpy.data.meshes.new('Cube.058')
me_cube_058.from_pydata([(-1.0, -1.0, -1.0), (-1.0, -1.0, 1.0), (-1.0, 1.0, -1.0), (-1.0, 1.0, 1.0), (1.0, -1.0, -1.0), (1.0, -1.0, 1.0), (1.0, 1.0, -1.0), (1.0, 1.0, 1.0)], [], [(0, 1, 3, 2), (2, 3, 7, 6), (6, 7, 5, 4), (4, 5, 1, 0), (2, 6, 4, 0), (7, 3, 1, 5)])
_uv = me_cube_058.uv_layers.new(name='UVMap')
_uv.uv.foreach_set('vector', [0.375, 0.0, 0.625, 0.0, 0.625, 0.25, 0.375, 0.25, 0.375, 0.25, 0.625, 0.25, 0.625, 0.5, 0.375, 0.5, 0.375, 0.5, 0.625, 0.5, 0.625, 0.75, 0.375, 0.75, 0.375, 0.75, 0.625, 0.75, 0.625, 1.0, 0.375, 1.0, 0.125, 0.5, 0.375, 0.5, 0.375, 0.75, 0.125, 0.75, 0.625, 0.5, 0.875, 0.5, 0.875, 0.75, 0.625, 0.75])
me_cube_058.use_remesh_fix_poles = True
me_cube_058.use_remesh_preserve_attributes = False
me_cube_058.update()
me_cube_059 = bpy.data.meshes.new('Cube.059')
me_cube_059.from_pydata([(-1.0, -1.0, -1.0), (-1.0, -1.0, 1.0), (-1.0, 1.0, -1.0), (-1.0, 1.0, 1.0), (1.0, -1.0, -1.0), (1.0, -1.0, 1.0), (1.0, 1.0, -1.0), (1.0, 1.0, 1.0)], [], [(0, 1, 3, 2), (2, 3, 7, 6), (6, 7, 5, 4), (4, 5, 1, 0), (2, 6, 4, 0), (7, 3, 1, 5)])
_uv = me_cube_059.uv_layers.new(name='UVMap')
_uv.uv.foreach_set('vector', [0.375, 0.0, 0.625, 0.0, 0.625, 0.25, 0.375, 0.25, 0.375, 0.25, 0.625, 0.25, 0.625, 0.5, 0.375, 0.5, 0.375, 0.5, 0.625, 0.5, 0.625, 0.75, 0.375, 0.75, 0.375, 0.75, 0.625, 0.75, 0.625, 1.0, 0.375, 1.0, 0.125, 0.5, 0.375, 0.5, 0.375, 0.75, 0.125, 0.75, 0.625, 0.5, 0.875, 0.5, 0.875, 0.75, 0.625, 0.75])
me_cube_059.materials.append(mat_hull_cutter_1)
me_cube_059.use_remesh_fix_poles = True
me_cube_059.use_remesh_preserve_attributes = False
me_cube_059.update()
me_plane_001 = bpy.data.meshes.new('Plane.001')
me_plane_001.from_pydata([(-1.0, -1.0, 0.0), (1.0, -1.0, 0.0), (-1.0, 1.0, 0.0), (1.0, 1.0, 0.0)], [], [(0, 1, 3, 2)])
_uv = me_plane_001.uv_layers.new(name='UVMap')
_uv.uv.foreach_set('vector', [0.0, 0.0, 1.0, 0.0, 1.0, 1.0, 0.0, 1.0])
me_plane_001.materials.append(mat_material_001)
me_plane_001.use_remesh_fix_poles = True
me_plane_001.use_remesh_preserve_attributes = False
me_plane_001.update()
me_plane_002 = bpy.data.meshes.new('Plane.002')
me_plane_002.from_pydata([(-1.0, -1.0, 0.0), (1.0, -1.0, 0.0), (-1.0, 1.0, 0.0), (1.0, 1.0, 0.0)], [], [(0, 1, 3, 2)])
_uv = me_plane_002.uv_layers.new(name='UVMap')
_uv.uv.foreach_set('vector', [0.0, 0.0, 1.0, 0.0, 1.0, 1.0, 0.0, 1.0])
me_plane_002.materials.append(mat_material)
me_plane_002.use_remesh_fix_poles = True
me_plane_002.use_remesh_preserve_attributes = False
me_plane_002.update()
me_plane = bpy.data.meshes.new('Plane')
me_plane.from_pydata([(-40.0, -40.0, 0.0), (40.0, -40.0, 0.0), (-40.0, 40.0, 40.0), (40.0, 40.0, 40.0), (-40.0, 20.0, 0.0), (-40.0, 40.0, 20.0), (-40.0, 23.13, 0.2462), (-40.0, 26.18, 0.9789), (-40.0, 29.08, 2.18), (-40.0, 31.76, 3.82), (-40.0, 34.14, 5.858), (-40.0, 36.18, 8.244), (-40.0, 37.82, 10.92), (-40.0, 39.02, 13.82), (-40.0, 39.75, 16.87), (40.0, 40.0, 20.0), (40.0, 20.0, 0.0), (40.0, 39.75, 16.87), (40.0, 39.02, 13.82), (40.0, 37.82, 10.92), (40.0, 36.18, 8.244), (40.0, 34.14, 5.858), (40.0, 31.76, 3.82), (40.0, 29.08, 2.18), (40.0, 26.18, 0.9789), (40.0, 23.13, 0.2462)], [], [(5, 15, 3, 2), (15, 5, 14, 17), (17, 14, 13, 18), (18, 13, 12, 19), (19, 12, 11, 20), (20, 11, 10, 21), (21, 10, 9, 22), (22, 9, 8, 23), (23, 8, 7, 24), (24, 7, 6, 25), (25, 6, 4, 16), (0, 1, 16, 4)])
me_plane.polygons.foreach_set('use_smooth', [True] * 12)
_uv = me_plane.uv_layers.new(name='UVMap')
_uv.uv.foreach_set('vector', [0.0, 1.0, 1.0, 1.0, 1.0, 1.0, 0.0, 1.0, 1.0, 1.0, 0.0, 1.0, 0.0, 1.0, 1.0, 1.0, 1.0, 1.0, 0.0, 1.0, 0.0, 1.0, 1.0, 1.0, 1.0, 1.0, 0.0, 1.0, 0.0, 1.0, 1.0, 1.0, 1.0, 1.0, 0.0, 1.0, 0.0, 1.0, 1.0, 1.0, 1.0, 1.0, 0.0, 1.0, 0.0, 1.0, 1.0, 1.0, 1.0, 1.0, 0.0, 1.0, 0.0, 0.8969, 1.0, 0.8969, 1.0, 0.8969, 0.0, 0.8969, 0.0, 0.8635, 1.0, 0.8635, 1.0, 0.8635, 0.0, 0.8635, 0.0, 0.8273, 1.0, 0.8273, 1.0, 0.8273, 0.0, 0.8273, 0.0, 0.7891, 1.0, 0.7891, 1.0, 0.7891, 0.0, 0.7891, 0.0, 0.75, 1.0, 0.75, 0.0, 0.0, 1.0, 0.0, 1.0, 0.75, 0.0, 0.75])
me_plane.materials.append(mat_backdrop_001)
me_plane.use_remesh_fix_poles = True
me_plane.use_remesh_preserve_attributes = False
me_plane.update()

# ---- objects
ob_combined_hull = bpy.data.objects.new('combined_hull', me_cube_002)
ob_hull_cutter_double = bpy.data.objects.new('hull_cutter_double', me_cube_006)
ob_hull_cutter_single = bpy.data.objects.new('hull_cutter_single', me_cube_009)
ob_hull_cut_curve = bpy.data.objects.new('hull_cut_curve', me_cube)
ob_bulkead_base = bpy.data.objects.new('bulkead_base', me_cube_004)
ob_bulkhead_cut_test = bpy.data.objects.new('bulkhead_cut_test', me_cube_010)
ob_longitudal_single = bpy.data.objects.new('longitudal.single', me_cube_005)
ob_hull_base = bpy.data.objects.new('hull_base', me_cube_001)
ob_chop_x_min_max = bpy.data.objects.new('Chop_X_min_max', me_cube_058)
ob_longitudals_double = bpy.data.objects.new('longitudals.double', me_cube_059)
ob_light_a = bpy.data.objects.new('light_a', me_plane_001)
ob_light_b = bpy.data.objects.new('light_b', me_plane_002)
ob_focus = bpy.data.objects.new('focus', None)
ob_camera = bpy.data.objects.new('Camera', cam_camera)
ob_floor = bpy.data.objects.new('Floor', me_plane)

# ---- transforms, parenting, visibility, modifiers, constraints
ob_combined_hull.location = (0.0, 0.0, 0.0)
_m = ob_combined_hull.modifiers.new('GeometryNodes', 'NODES')
_m.node_group = ng_combined_hull
ob_hull_cutter_double.location = (0.0, 0.0, 0.0)
ob_hull_cutter_double.lock_rotations_4d = False
ob_hull_cutter_double.empty_display_type = 'ARROWS'
ob_hull_cutter_double.hide_render = True
ob_hull_cutter_double.lineart.crease_threshold = 0.0
_m = ob_hull_cutter_double.modifiers.new('GeometryNodes', 'NODES')
_m.node_group = ng_test_hull_cutter_double
ob_hull_cutter_single.location = (0.0, 0.0, 0.0)
ob_hull_cutter_single.lock_rotations_4d = False
ob_hull_cutter_single.empty_display_type = 'ARROWS'
ob_hull_cutter_single.hide_render = True
ob_hull_cutter_single.lineart.crease_threshold = 0.0
_m = ob_hull_cutter_single.modifiers.new('GeometryNodes', 'NODES')
_m.node_group = ng_test_hull_cutter_single
ob_hull_cut_curve.location = (0.0, 0.0, 0.0)
ob_hull_cut_curve.hide_render = True
_m = ob_hull_cut_curve.modifiers.new('GeometryNodes', 'NODES')
_m.node_group = ng_test_hull_cut_curve
ob_bulkead_base.location = (0.0, 0.0, 0.0)
ob_bulkead_base.hide_render = True
_m = ob_bulkead_base.modifiers.new('GeometryNodes', 'NODES')
_m.node_group = ng_bulkhead_base_generator
_gi = [s.identifier for s in ng_bulkhead_base_generator.interface.items_tree if s.item_type == 'SOCKET' and s.in_out == 'INPUT']
_m[_gi[0]] = 0.05  # Thickness
_m[_gi[1]] = 25  # Count
_m[_gi[2]] = -4.0  # StartX
_m[_gi[3]] = 0.3  # Spacing
_m[_gi[4]] = 3.36  # Width
_m[_gi[5]] = 2.27  # Height
ob_bulkhead_cut_test.location = (0.0, 0.0, 0.0)
ob_bulkhead_cut_test.hide_render = True
_m = ob_bulkhead_cut_test.modifiers.new('GeometryNodes', 'NODES')
_m.node_group = ng_test_bulkhead_cut
ob_longitudal_single.location = (0.0, 0.0, 0.0)
ob_longitudal_single.hide_render = True
_m = ob_longitudal_single.modifiers.new('GeometryNodes', 'NODES')
_m.node_group = ng_test_longitudal_single
_gi = [s.identifier for s in ng_test_longitudal_single.interface.items_tree if s.item_type == 'SOCKET' and s.in_out == 'INPUT']
_m[_gi[1]] = 4.0  # Length
_m[_gi[5]] = 0.35  # Bulkhead_Thickness
_m[_gi[6]] = 0.0  # A0
ob_hull_base.location = (0.0, 0.0, 0.0)
ob_hull_base.hide_render = True
_m = ob_hull_base.modifiers.new('GeometryNodes', 'NODES')
_m.node_group = ng_test_hull_base
ob_chop_x_min_max.location = (0.0, 0.0, 0.0)
ob_chop_x_min_max.hide_render = True
_m = ob_chop_x_min_max.modifiers.new('GeometryNodes', 'NODES')
_m.node_group = ng_test_chop_x_min_max
ob_longitudals_double.location = (0.0, 0.0, 0.0)
ob_longitudals_double.hide_render = True
_m = ob_longitudals_double.modifiers.new('GeometryNodes', 'NODES')
_m.node_group = ng_test_longitudals_double
_gi = [s.identifier for s in ng_test_longitudals_double.interface.items_tree if s.item_type == 'SOCKET' and s.in_out == 'INPUT']
_m[_gi[2]] = 2.0  # Width
_m[_gi[6]] = 0.0  # A0
ob_light_a.location = (-7.348, 7.145, 4.639)
_c = ob_light_a.constraints.new('TRACK_TO'); _c.name = 'Track To'
_c.target = ob_focus
ob_light_b.location = (14.97, 5.723, 4.639)
_c = ob_light_b.constraints.new('TRACK_TO'); _c.name = 'Track To'
_c.target = ob_focus
ob_focus.location = (-1.188, 0.2118, 1.088)
ob_camera.location = (-9.186, -0.9775, -0.9384)
ob_camera.rotation_euler = (1.109, 0.0, 0.8149)
ob_camera.lock_rotations_4d = False
ob_camera.empty_display_type = 'ARROWS'
ob_camera.color = (0.0, 0.0, 0.0, 0.0)
ob_camera.display_type = 'WIRE'
ob_camera.lineart.crease_threshold = 0.0
_c = ob_camera.constraints.new('TRACK_TO'); _c.name = 'Track To'
_c.target = ob_focus
ob_floor.location = (0.0, 0.0, -1.925)

# ---- collection membership
col_collection.objects.link(ob_combined_hull)
col_unit_tests.objects.link(ob_hull_cutter_double)
col_unit_tests.objects.link(ob_hull_cutter_single)
col_unit_tests.objects.link(ob_hull_cut_curve)
col_unit_tests.objects.link(ob_bulkead_base)
col_unit_tests.objects.link(ob_bulkhead_cut_test)
col_unit_tests.objects.link(ob_longitudal_single)
col_unit_tests.objects.link(ob_hull_base)
col_unit_tests.objects.link(ob_chop_x_min_max)
col_unit_tests.objects.link(ob_longitudals_double)
col_scene.objects.link(ob_light_a)
col_scene.objects.link(ob_light_b)
col_scene.objects.link(ob_focus)
col_scene.objects.link(ob_camera)
col_scene.objects.link(ob_floor)

# ---- scene / render settings (as saved in the file)
scene.camera = ob_camera
scene.frame_start = 1; scene.frame_end = 5; scene.frame_set(5)
scene.render.engine = 'CYCLES'
scene.cycles.samples = 64
scene.cycles.sampling_pattern = 'TABULATED_SOBOL'
scene.cycles.use_light_tree = False
scene.view_settings.view_transform = 'Filmic'
bpy.context.view_layer.update()
